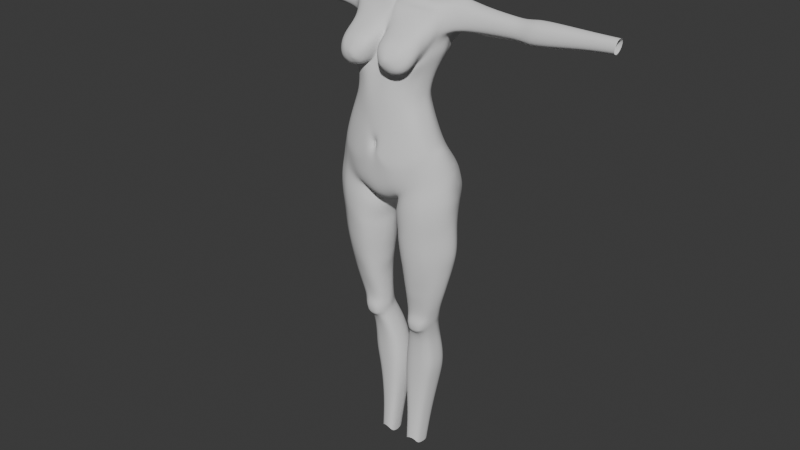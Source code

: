 # Source: StylizedCharaBlendAlong26.blend  (saved by Blender 5.0.118; exported with 4.5.12 LTS)
import bpy
from mathutils import Matrix  # noqa: F401  (used for matrix-valued properties, if any)

bpy.ops.wm.read_factory_settings(use_empty=True)
scene = bpy.context.scene
scene.name = 'Scene'

# ---- collections
col_reference_images = bpy.data.collections.new('Reference images'); scene.collection.children.link(col_reference_images)
col_mesh = bpy.data.collections.new('Mesh'); scene.collection.children.link(col_mesh)

# ---- world
world_world = bpy.data.worlds.new('World'); scene.world = world_world
world_world.use_nodes = True; world_world.node_tree.nodes.clear()
_N = world_world.node_tree.nodes; _L = world_world.node_tree.links
n0 = _N.new('ShaderNodeOutputWorld'); n0.name = 'World Output'; n0.location = (200, 100)
n1 = _N.new('ShaderNodeBackground'); n1.name = 'Background'; n1.location = (-200, 100)
n1.inputs[0].default_value = (0.05088, 0.05088, 0.05088, 1.0)
_L.new(n1.outputs[0], n0.inputs[0])
n0.is_active_output = True
world_world.color = (0.05088, 0.05088, 0.05088)
world_world.sun_shadow_jitter_overblur = 0.0

# ---- meshes
me_cylinder = bpy.data.meshes.new('Cylinder')
me_cylinder.from_pydata([(-1.148e-06, 0.6485, -1.5), (-1.514e-05, 0.7861, 1.122), (0.5349, 0.8102, 1.132), (0.7594, 0.6731, 1.205), (1.152, 0.5019, -1.3), (0.9616, 0.4226, 1.703), (1.328, -0.01385, -1.07), (1.023, 0.2888, 1.616), (1.216, -0.3474, -1.17), (0.9862, 0.07229, 1.575), (0.9232, -0.6022, -1.389), (0.8024, -0.5045, 0.9941), (0.5135, -0.7313, -1.715), (-1.201e-06, -0.7658, -1.885), (-0.0003273, -0.5448, 1.242), (-5.267e-06, 0.4616, -0.4666), (0.519, 0.4119, -0.4104), (0.7742, 0.2544, -0.37), (0.9319, 0.01172, -0.3389), (0.9844, -0.17, -0.3327), (0.9268, -0.4666, -0.4264), (0.7788, -0.6152, -0.5081), (0.538, -0.7379, -0.6034), (-5.491e-06, -0.8243, -0.8929), (-1.791e-05, 0.5732, 0.5793), (0.4175, 0.5083, 0.5947), (0.6093, 0.3858, 0.6629), (0.7792, 0.1586, 0.6955), (0.8297, -0.008527, 0.6871), (0.7746, -0.2606, 0.657), (0.598, -0.5193, 0.6105), (0.4431, -0.6106, 0.5841), (-0.0001447, -0.6942, 0.5697), (0.4663, 0.331, -0.00294), (0.6656, 0.2074, 0.03448), (0.7736, 0.01867, 0.09349), (0.8315, -0.1367, 0.09234), (0.7735, -0.4226, 0.03739), (0.6559, -0.5874, -0.05522), (0.4742, -0.6945, -0.1373), (-2.461e-05, -0.794, -0.2021), (-1.015e-05, 0.3879, -0.07903), (-1.517e-05, 0.4146, 0.203), (0.4109, 0.3508, 0.2396), (0.5816, 0.2347, 0.2923), (0.72, 0.05663, 0.3334), (0.7921, -0.09021, 0.329), (0.7193, -0.3809, 0.2788), (0.5798, -0.5725, 0.2261), (0.4362, -0.6766, 0.1836), (-5.622e-05, -0.7762, 0.1503), (0.4771, 0.7099, -1.089), (0.7482, 0.6112, -1.031), (1.027, 0.4105, -1.033), (1.253, -0.05661, -0.7517), (1.109, -0.3856, -0.8975), (0.9007, -0.6166, -1.064), (0.5728, -0.7835, -1.242), (-2.306e-06, -0.8114, -1.375), (-1.626e-06, 0.6703, -1.194), (-7.536e-07, 0.104, -2.098), (0.1703, 0.01834, -2.009), (-8.485e-07, -0.3918, -2.074), (0.3025, -0.4012, -1.919), (-9.003e-07, 0.4359, -1.774), (0.09572, 0.2778, -2.065), (0.571, 0.5976, -3.116), (0.9482, 0.7061, -3.041), (1.286, 0.3315, -3.052), (1.485, 0.06874, -3.086), (1.29, -0.2711, -3.087), (0.9665, -0.5233, -3.126), (0.4901, -0.6268, -3.18), (0.1962, 0.0528, -3.203), (0.2283, -0.285, -3.201), (0.3186, 0.3466, -3.172), (0.5856, 0.5819, -2.724), (0.3355, 0.3481, -2.777), (1.24, 0.3422, -2.581), (0.9252, 0.7956, -2.646), (0.1332, 0.02158, -2.817), (0.2179, -0.3415, -2.803), (0.4802, -0.6776, -2.778), (0.9434, -0.5788, -2.664), (1.309, -0.2977, -2.588), (1.471, 0.0438, -2.542), (0.5454, 0.4636, -3.979), (0.8929, 0.5701, -4.004), (1.148, 0.2054, -3.935), (1.244, 0.02348, -3.925), (1.126, -0.2075, -3.948), (0.892, -0.3487, -3.971), (0.5068, -0.4577, -4.0), (0.3147, 0.009671, -3.967), (0.321, -0.2408, -3.969), (0.3695, 0.2265, -3.998), (0.2712, 0.3947, -2.413), (0.8565, 0.7047, -2.335), (0.1609, -0.4331, -2.275), (0.9369, -0.6509, -1.983), (1.311, -0.3897, -1.874), (1.491, -0.05466, -1.805), (0.5398, 0.643, -2.423), (1.181, 0.5569, -2.122), (0.1632, -0.0189, -2.338), (0.5107, -0.6941, -2.135), (0.4925, 0.3774, -4.465), (0.1096, 0.3136, -2.221), (0.2436, -0.3167, -2.111), (0.9111, -0.6125, -1.628), (1.273, -0.3394, -1.46), (1.427, 0.011, -1.446), (1.231, 0.5689, -1.735), (0.07537, 0.01755, -2.133), (0.4619, -0.6759, -1.849), (0.8276, 0.3967, -4.437), (1.008, 0.1745, -4.474), (1.056, 0.03898, -4.482), (0.9742, -0.163, -4.471), (0.7987, -0.2629, -4.452), (0.5025, -0.3142, -4.448), (0.3073, 0.01381, -4.459), (0.3332, -0.1971, -4.453), (0.3459, 0.1863, -4.464), (0.006686, 0.7386, -1.636), (0.2499, 0.8499, 1.123), (0.2767, -0.7525, -1.811), (0.04848, -0.5678, 1.18), (0.2962, -0.8076, -0.6793), (0.1848, 0.4508, -0.4074), (0.2406, -0.7269, 0.4604), (0.1478, 0.5677, 0.5599), (0.1352, 0.3721, 0.02488), (0.2338, -0.7685, -0.2533), (0.1004, 0.3864, 0.26), (0.2426, -0.7539, 0.1445), (0.2075, 0.747, -1.173), (0.2666, -0.8324, -1.222), (0.1064, 0.08606, -2.037), (0.1894, -0.336, -2.101), (0.01948, 0.4628, -1.969), (0.5815, 0.589, -2.531), (1.231, 0.4068, -2.342), (0.1818, -0.0143, -2.631), (0.5244, -0.6787, -2.524), (0.3191, 0.3467, -2.596), (0.9067, 0.7424, -2.464), (0.2385, -0.3946, -2.622), (0.9423, -0.6206, -2.396), (1.315, -0.3522, -2.328), (1.463, 0.0038, -2.261), (0.4565, 0.3824, -4.774), (0.79, 0.4263, -4.765), (0.9365, 0.1858, -4.812), (0.9358, 0.07288, -4.807), (0.873, -0.1317, -4.77), (0.729, -0.2363, -4.688), (0.5081, -0.2628, -4.684), (0.2981, 0.02269, -4.805), (0.3527, -0.1691, -4.765), (0.3295, 0.1753, -4.816), (0.4469, 0.4078, -4.92), (0.7641, 0.4657, -4.949), (0.8905, 0.1917, -4.943), (0.8916, 0.08242, -4.943), (0.8583, -0.09114, -4.95), (0.6802, -0.2639, -4.826), (0.7854, -0.218, -4.882), (0.3047, 0.03009, -4.932), (0.3311, -0.1238, -4.946), (0.3431, 0.1796, -4.934), (0.4406, 0.4647, -5.054), (0.7427, 0.4308, -5.067), (0.8709, 0.2282, -5.046), (0.8683, 0.1203, -5.053), (0.8069, -0.06842, -5.119), (0.6556, -0.1288, -5.227), (0.4447, -0.1588, -5.222), (0.3165, 0.09047, -5.043), (0.339, -0.09352, -5.115), (0.3549, 0.2389, -5.04), (0.381, 0.5866, -5.347), (0.6851, 0.5527, -5.357), (0.815, 0.3686, -5.37), (0.8145, 0.2418, -5.372), (0.7833, 0.03223, -5.382), (0.6449, -0.05375, -5.412), (0.3622, -0.1035, -5.403), (0.2315, 0.2193, -5.364), (0.2422, 0.007642, -5.376), (0.2674, 0.3822, -5.365), (0.2554, 0.7306, -6.817), (0.5417, 0.7127, -6.809), (0.7058, 0.5553, -6.75), (0.7397, 0.3801, -6.746), (0.6857, 0.1379, -6.733), (0.5228, 0.02545, -6.782), (0.2298, -0.01279, -6.791), (0.06706, 0.3455, -6.783), (0.07772, 0.09979, -6.763), (0.1001, 0.5598, -6.779), (0.8164, 0.5258, -5.89), (0.6357, 0.7026, -5.907), (0.1038, 0.3047, -5.898), (0.1234, 0.07835, -5.894), (0.2824, -0.03843, -5.908), (0.6163, 0.002757, -5.91), (0.8377, 0.3308, -5.89), (0.3098, 0.7224, -5.905), (0.1467, 0.531, -5.894), (0.7954, 0.1069, -5.892), (0.2801, 0.5887, -7.589), (0.4816, 0.5723, -7.589), (0.5848, 0.4333, -7.598), (0.5973, 0.3006, -7.595), (0.5657, 0.1063, -7.585), (0.464, 0.01068, -7.571), (0.2588, -0.02348, -7.572), (0.1572, 0.2705, -7.611), (0.1656, 0.06938, -7.593), (0.1819, 0.4399, -7.604), (0.3014, 0.4468, -8.215), (0.4565, 0.4352, -8.216), (0.5537, 0.3036, -8.34), (0.5606, 0.1813, -8.336), (0.5376, 0.01767, -8.33), (0.4399, -0.04684, -8.204), (0.2829, -0.0729, -8.202), (0.1864, 0.1561, -8.347), (0.1947, -0.01697, -8.332), (0.2089, 0.309, -8.342), (0.8193, 0.5599, -6.263), (0.06831, 0.3324, -6.289), (0.2519, -0.02583, -6.279), (0.8416, 0.3636, -6.26), (0.2791, 0.7567, -6.293), (0.7996, 0.1223, -6.255), (0.616, 0.7383, -6.287), (0.07984, 0.0893, -6.276), (0.597, 0.01289, -6.273), (0.1041, 0.5644, -6.283), (0.5259, -0.2797, -4.823), (0.4152, -0.2438, -4.88), (0.7945, -0.1899, -4.989), (0.3885, -0.2112, -4.989), (0.7527, -0.1828, -5.099), (0.6419, -0.2039, -5.163), (0.4956, -0.2193, -5.161), (0.4073, -0.1989, -5.1), (0.6469, -0.2823, -4.928), (0.7176, -0.2588, -4.95), (0.5392, -0.2925, -4.925), (0.4708, -0.2762, -4.944), (0.717, -0.248, -5.018), (0.4586, -0.2624, -5.016), (0.7029, -0.2374, -5.09), (0.629, -0.2521, -5.11), (0.5241, -0.2613, -5.108), (0.4597, -0.2485, -5.089), (0.6335, -0.2739, -5.023), (0.5342, -0.2821, -5.021), (0.5662, 0.4833, -3.73), (0.9243, 0.6337, -3.709), (0.3617, 0.267, -3.739), (0.2549, 0.02669, -3.707), (0.9327, -0.4002, -3.728), (1.202, -0.2146, -3.676), (1.209, 0.2494, -3.663), (0.288, -0.2509, -3.722), (0.5216, -0.5194, -3.779), (1.314, 0.04327, -3.662), (0.5727, 0.524, -3.467), (0.2491, 0.04526, -3.457), (1.248, -0.2274, -3.435), (0.2603, -0.2597, -3.481), (0.9571, -0.4549, -3.474), (0.3455, 0.3123, -3.492), (0.9435, 0.6522, -3.447), (1.248, 0.299, -3.418), (0.5188, -0.5713, -3.516), (1.369, 0.06387, -3.427), (0.8681, 0.5119, -4.166), (0.5271, 0.4245, -4.183), (0.3646, 0.2087, -4.174), (0.3208, 0.008488, -4.158), (0.8571, -0.3128, -4.191), (1.055, -0.1982, -4.167), (1.097, 0.1884, -4.153), (0.3296, -0.2263, -4.161), (0.509, -0.4043, -4.199), (1.173, 0.02261, -4.183), (0.6518, 0.6429, -5.637), (0.1743, 0.05224, -5.646), (0.6298, -0.0163, -5.653), (0.1973, 0.4706, -5.642), (0.8121, 0.4616, -5.644), (0.1568, 0.2722, -5.643), (0.3125, -0.06607, -5.645), (0.8242, 0.296, -5.645), (0.3393, 0.6692, -5.63), (0.7857, 0.07734, -5.649), (-3.974e-06, -0.8425, -1.064), (-1.402e-05, -0.7993, -0.4628), (0.1169, -0.8306, -0.7007), (0.1077, -0.8632, -0.9144), (0.09705, -0.8082, -0.547), (-1.052e-05, -0.7811, -0.5902), (0.0524, -0.7834, -0.7119), (0.04833, -0.8055, -0.7929), (0.04738, -0.7733, -0.6437), (-6.426e-06, -0.803, -0.823), (-9.271e-06, -0.7701, -0.6389), (0.03323, -0.7699, -0.7184), (0.03149, -0.7876, -0.7759), (0.03189, -0.7648, -0.6611), (-7.204e-06, -0.7857, -0.7725), (-8.321e-06, -0.7708, -0.6861), (0.033, -0.7657, -0.7169), (0.0383, -0.7785, -0.7776), (0.03432, -0.7607, -0.6599), (1.341, 0.2475, -1.973), (1.285, 0.3032, -1.554), (1.24, 0.2584, -1.2), (0.7802, 0.8684, -1.541), (0.4331, 0.8922, -1.466), (0.6218, 0.8594, -1.422), (0.7705, 0.8127, -1.401), (0.2206, 0.8394, -2.188), (0.6567, 0.9264, -2.122), (0.4321, 0.9093, -2.183), (0.8229, 0.8961, -2.047), (0.09566, 0.7428, -2.095), (0.8183, 0.9066, -1.903), (0.03072, 0.819, -1.714), (0.2521, 0.9088, -1.525), (0.02966, 0.7055, -1.983), (0.4136, 0.9593, -1.642), (0.6021, 0.9382, -1.592), (0.2385, 0.9179, -2.026), (0.6256, 0.9649, -1.959), (0.4209, 0.9628, -2.009), (0.09621, 0.845, -2.01), (0.1072, 0.9185, -1.71), (0.2405, 0.958, -1.683), (0.08174, 0.5575, -2.164), (0.1217, 0.8846, -1.595), (0.1105, 0.8287, -1.442), (0.4572, 0.8043, -1.288), (0.6808, 0.7562, -1.248), (0.8875, 0.7033, -1.266), (0.2405, 0.838, -1.359), (0.9525, 0.7316, -1.444), (1.012, 0.7807, -1.853), (0.9644, 0.7899, -2.086), (0.2222, 0.6697, -2.308), (0.4712, 0.7985, -2.33), (0.7449, 0.8398, -2.25), (0.1066, 0.913, -1.869), (-2.574e-06, 0.5948, -0.9382), (0.4884, 0.6083, -0.9052), (0.7704, 0.4572, -0.8224), (1.001, 0.2417, -0.8226), (1.127, -0.08722, -0.6814), (1.095, -0.4011, -0.8409), (0.8783, -0.6235, -0.9169), (0.5764, -0.7851, -1.024), (0.1688, 0.6848, -1.079), (0.286, -0.8499, -1.082), (0.04694, -0.7983, -0.7805), (0.1123, -0.8573, -0.8545), (0.02492, -0.7794, -0.7724), (0.0184, -0.7746, -0.773), (0.6057, 0.9782, -1.78), (0.4134, 0.9893, -1.829), (0.246, 0.9707, -1.859), (0.7924, 0.9152, -1.726), (0.9806, 0.7723, -1.646), (0.01822, 0.762, -1.856), (-0.007392, 0.6318, -1.823), (1.2, 0.5108, -1.503), (1.39, 0.06502, -1.262), (1.107, 0.8096, 1.859), (1.347, 0.6537, 2.05), (1.508, 0.437, 2.122), (1.358, 0.2182, 2.082), (1.142, 0.1449, 2.039), (1.093, 0.04651, 1.689), (-0.0001936, -0.3666, 1.647), (-3.046e-05, -0.05277, 2.068), (-0.0001094, 0.1365, 2.259), (-3.444e-05, 0.8145, 2.388), (-9.479e-06, 0.8653, 2.128), (-9.692e-06, 0.9253, 1.828), (0.5123, 0.9806, 1.917), (0.5921, 0.7985, 2.093), (0.6164, 0.4698, 2.181), (0.6067, 0.09552, 2.132), (0.4677, -0.154, 2.02), (0.4646, 0.996, 1.573), (0.2536, 0.8288, 2.119), (0.1534, 0.9947, 1.924), (0.2692, 0.564, 2.301), (0.2013, 0.1037, 2.253), (0.07519, -0.157, 1.998), (0.03712, -0.4827, 1.51), (0.7742, 0.9397, 1.925), (0.8376, 0.7561, 2.08), (0.8124, 0.4549, 2.167), (0.8571, 0.1095, 2.111), (0.8033, -0.1035, 1.972), (0.8704, -0.3578, 1.514), (0.749, 0.9648, 1.769), (-1.042e-05, 0.9356, 1.652), (1.063, 0.8116, 1.664), (1.124, 0.05609, 1.828), (-0.0001173, -0.2573, 1.77), (0.4908, -0.3113, 1.79), (0.1623, -0.3531, 1.731), (0.8026, -0.2613, 1.747), (1.135, 0.09389, 1.949), (-7.762e-05, -0.1557, 1.946), (0.4884, -0.1346, 1.964), (0.007202, -0.2136, 1.917), (0.8652, -0.111, 1.91), (1.493, 0.33, 2.114), (0.6273, 0.2721, 2.169), (0.3444, 0.34, 2.266), (0.818, 0.2734, 2.157), (1.486, 0.5412, 2.094), (-2.302e-06, 0.8501, 2.259), (0.6087, 0.6502, 2.145), (0.2578, 0.7131, 2.205), (0.8047, 0.6241, 2.137), (1.122, 0.7609, 1.993), (-8.905e-06, 0.8996, 1.99), (0.5577, 0.9002, 2.008), (0.1878, 0.9214, 2.031), (0.8261, 0.86, 2.005), (0.9059, 0.5777, 1.273), (1.049, -0.4931, -1.295), (0.8816, -0.1912, 1.298), (0.8422, -0.5515, -0.4731), (0.8418, 0.1505, -0.3567), (0.687, -0.4085, 0.6391), (0.6994, 0.2841, 0.6923), (0.7119, 0.1266, 0.05976), (0.7062, -0.5168, -0.01572), (0.6409, 0.1584, 0.3099), (0.6394, -0.4906, 0.2482), (0.8677, 0.5253, -1.032), (0.9899, -0.5176, -0.9928), (1.093, 0.5457, -3.046), (1.105, -0.4153, -3.109), (1.1, -0.4584, -2.631), (1.06, 0.6014, -2.618), (1.002, 0.4139, -3.975), (0.9922, -0.2882, -3.961), (0.9954, 0.6414, -2.244), (1.097, -0.5391, -1.936), (1.066, -0.4955, -1.556), (0.9048, 0.3015, -4.452), (0.8739, -0.2201, -4.46), (1.046, 0.5987, -2.412), (1.102, -0.5056, -2.367), (0.8527, 0.3233, -4.785), (0.7907, -0.1915, -4.723), (0.8182, 0.3483, -4.946), (0.6894, -0.1949, -5.135), (0.7976, 0.344, -5.058), (0.7204, -0.1029, -5.181), (0.7252, -0.2442, -4.85), (0.7407, 0.4738, -5.363), (0.7042, -0.01692, -5.399), (0.612, 0.6453, -6.784), (0.5926, 0.0736, -6.761), (0.693, 0.04738, -5.902), (0.7131, 0.6269, -5.9), (0.5258, 0.5128, -7.592), (0.5075, 0.05162, -7.577), (0.4981, 0.3788, -8.269), (0.4818, -0.01921, -8.258), (0.6838, 0.05974, -6.265), (0.703, 0.6619, -6.277), (0.6606, -0.2458, -5.101), (0.6772, -0.2722, -4.937), (0.6693, -0.2628, -5.021), (1.046, 0.4691, -3.689), (1.048, -0.3207, -3.706), (1.082, -0.3575, -3.457), (1.074, 0.501, -3.434), (0.9663, 0.3734, -4.16), (0.942, -0.2637, -4.18), (0.7204, 0.5652, -5.64), (0.6966, 0.02381, -5.651), (0.6855, 0.8394, -1.413), (0.7279, 0.9134, -2.09), (0.6784, 0.9083, -1.57), (0.7081, 0.94, -1.935), (0.7693, 0.7335, -1.255), (0.8389, 0.8184, -2.18), (0.869, 0.3649, -0.8225), (0.971, -0.5282, -0.8844), (0.6857, 0.9512, -1.757), (0.9721, 0.866, 1.927), (1.062, 0.7331, 2.059), (1.281, 0.2774, 2.131), (1.07, 0.1302, 2.093), (1.018, 0.05305, 2.029), (0.987, -0.09018, 1.648), (0.9515, 0.8881, 1.769), (1.015, -0.05947, 1.796), (1.018, -0.001849, 1.944), (1.396, 0.3984, 2.148), (1.272, 0.5493, 2.118), (1.018, 0.8, 2.008), (0.0001325, 0.1367, 2.313), (4.481e-05, 0.7872, 2.48), (0.2188, 0.5555, 2.468), (0.2695, 0.1363, 2.35), (0.2825, 0.3504, 2.428), (0.2927, 0.3416, 2.641), (0.1995, 0.1867, 2.633), (0.228, 0.5446, 2.632), (-8.045e-05, 0.8016, 2.604), (-0.0002472, 0.1369, 2.558), (0.7749, 0.7643, 1.19), (1.01, 0.6963, 1.547), (-1.283e-05, 0.887, 1.313), (0.4892, 0.8771, 1.138), (0.1839, 0.9725, 1.352), (0.9288, 0.6716, 1.3), (-1.756e-05, 0.6922, 0.8826), (0.5394, 0.7906, 0.8244), (0.7101, 0.5532, 0.9653), (0.8929, 0.2965, 1.018), (0.9208, 0.1274, 1.02), (0.9024, -0.1188, 1.043), (0.7181, -0.5468, 0.8981), (0.4832, -0.6331, 0.8625), (-0.0002682, -0.5982, 0.917), (0.2424, -0.6681, 0.8221), (0.2002, 0.7356, 0.8762), (0.8261, -0.3279, 0.9196), (0.8274, 0.4426, 1.014), (-1.654e-05, 0.7391, 1.002), (0.5393, 0.8129, 0.9904), (0.7546, 0.6267, 1.08), (0.934, 0.3669, 1.176), (1.021, 0.1932, 1.185), (0.9308, -0.03105, 1.23), (0.698, -0.5335, 0.885), (0.4211, -0.6272, 0.8259), (-0.0003323, -0.5963, 1.065), (0.1548, -0.6335, 0.9164), (0.2205, 0.8092, 0.9992), (0.8521, -0.2712, 1.133), (0.8852, 0.5091, 1.137), (0.9374, 0.8643, 1.631), (0.4861, 1.009, 1.754), (0.7325, 0.9441, 1.597), (0.1409, 1.019, 1.751), (0.1346, 1.003, 1.576), (-1.139e-05, 0.9206, 1.496), (0.9424, 0.8453, 1.402), (0.2158, 0.8857, 1.19), (0.477, 0.989, 1.328), (0.7481, 0.9276, 1.362), (0.2358, 0.9531, 1.231), (0.4453, 0.9273, 1.223), (0.7143, 0.8479, 1.267), (0.8818, 0.7657, 1.339), (2.296, 0.4472, 1.568), (2.339, 0.3363, 1.602), (2.354, 0.238, 1.657), (2.213, 0.6093, 1.836), (2.324, 0.5571, 1.97), (2.4, 0.4273, 2.026), (2.397, 0.2959, 1.993), (2.4, 0.2502, 1.955), (2.372, 0.1985, 1.747), (2.215, 0.5998, 1.733), (2.389, 0.1979, 1.832), (2.398, 0.2178, 1.902), (2.4, 0.3578, 2.019), (2.378, 0.4948, 2.009), (2.238, 0.5917, 1.917), (2.254, 0.5518, 1.636), (1.811, 0.5091, 2.051), (1.798, 0.5729, 2.007), (1.784, 0.1643, 1.755), (1.804, 0.1685, 1.851), (1.786, 0.6166, 1.944), (1.771, 0.6359, 1.856), (1.745, 0.6332, 1.733), (1.721, 0.5797, 1.608), (1.72, 0.454, 1.437), (1.756, 0.3254, 1.586), (1.76, 0.2007, 1.641), (1.814, 0.1927, 1.931), (1.817, 0.4318, 2.072), (1.816, 0.2288, 1.991), (1.809, 0.279, 2.032), (1.815, 0.351, 2.064), (2.881, 0.4564, 1.531), (2.922, 0.323, 1.571), (2.928, 0.1947, 1.629), (2.939, 0.6467, 1.85), (2.967, 0.5807, 2.008), (2.987, 0.4336, 2.076), (2.978, 0.2746, 2.035), (2.986, 0.2221, 1.992), (2.952, 0.1554, 1.747), (2.911, 0.6433, 1.722), (2.973, 0.1595, 1.847), (2.983, 0.1845, 1.93), (2.985, 0.3495, 2.068), (2.98, 0.5141, 2.055), (2.955, 0.6263, 1.942), (2.886, 0.5819, 1.597), (4.493, 0.4308, 1.75), (4.514, 0.3545, 1.77), (4.519, 0.2836, 1.806), (4.524, 0.5388, 1.929), (4.541, 0.5012, 2.02), (4.552, 0.4177, 2.058), (4.547, 0.3276, 2.035), (4.551, 0.2975, 2.01), (4.532, 0.2598, 1.871), (4.509, 0.5361, 1.857), (4.544, 0.2619, 1.928), (4.55, 0.276, 1.975), (4.55, 0.3699, 2.054), (4.548, 0.4633, 2.046), (4.533, 0.527, 1.982), (4.495, 0.5009, 1.787), (3.972, 0.2427, 1.848), (3.986, 0.2455, 1.911), (3.974, 0.5431, 1.972), (3.964, 0.5558, 1.914), (3.946, 0.5545, 1.832), (3.93, 0.5157, 1.751), (3.925, 0.4345, 1.707), (3.954, 0.3502, 1.736), (3.956, 0.2662, 1.771), (3.982, 0.514, 2.014), (3.992, 0.2616, 1.964), (3.994, 0.4202, 2.057), (3.99, 0.4716, 2.043), (3.994, 0.2855, 2.003), (3.988, 0.3186, 2.03), (3.993, 0.3665, 2.052), (2.587, 0.2263, 1.901), (2.589, 0.2564, 1.951), (2.583, 0.2982, 1.985), (2.588, 0.3585, 2.012), (2.59, 0.4261, 2.018), (2.585, 0.4906, 2.0), (2.584, 0.538, 1.976), (2.562, 0.2027, 1.755), (2.579, 0.2061, 1.834), (2.232, 0.6331, 1.757), (2.348, 0.6, 1.944), (2.239, 0.6344, 1.831), (2.508, 0.5299, 1.613), (2.5, 0.4465, 1.577), (2.538, 0.3387, 1.612), (2.541, 0.2327, 1.658), (2.794, 0.2045, 1.916), (2.789, 0.2859, 2.011), (2.791, 0.5031, 2.027), (2.765, 0.178, 1.751), (2.817, 0.6072, 1.907), (2.785, 0.6127, 1.722), (2.699, 0.4512, 1.552), (2.796, 0.2385, 1.972), (2.795, 0.3538, 2.041), (2.797, 0.4301, 2.048), (2.782, 0.559, 1.981), (2.784, 0.1818, 1.841), (2.817, 0.623, 1.822), (2.705, 0.5546, 1.622), (2.738, 0.3304, 1.59), (2.743, 0.2129, 1.643), (2.263, 0.6247, 1.893), (2.268, 0.6075, 1.675), (2.533, 0.5922, 1.935), (2.457, 0.5881, 1.657), (2.707, 0.6223, 1.865), (2.682, 0.6314, 1.728), (2.67, 0.6012, 1.916), (2.708, 0.6329, 1.799), (2.613, 0.6067, 1.666), (2.312, 0.6452, 1.779), (2.392, 0.6381, 1.893), (2.317, 0.6508, 1.827), (2.33, 0.6413, 1.872), (2.354, 0.6539, 1.745), (2.499, 0.6367, 1.887), (2.461, 0.652, 1.725), (2.637, 0.6401, 1.834), (2.615, 0.6584, 1.747), (2.589, 0.6414, 1.864), (2.631, 0.6493, 1.789), (2.565, 0.6534, 1.722), (2.478, 0.6759, 1.812), (2.38, 0.6698, 1.822), (2.568, 0.6716, 1.798), (0.9009, 0.6296, 2.14), (0.878, 0.4225, 2.172), (0.9441, 0.2265, 2.152), (1.38, 0.3368, 2.144), (0.8936, 0.3194, 2.171), (1.378, 0.4708, 2.142), (0.8772, 0.5271, 2.168), (1.068, 0.6163, 2.132), (1.092, 0.2354, 2.142), (1.226, 0.3275, 2.164), (1.301, 0.395, 2.166), (1.221, 0.4762, 2.165), (0.9866, 0.5127, 2.177), (0.9514, 0.4123, 2.183), (1.004, 0.3118, 2.174), (1.298, 0.3541, 2.163), (0.9581, 0.3504, 2.18), (1.297, 0.4422, 2.166), (0.9464, 0.4797, 2.182), (1.094, 0.5033, 2.171), (1.106, 0.307, 2.173), (1.102, 0.3921, 2.182), (1.217, 0.3939, 2.172), (1.004, 0.4027, 2.182), (0.4577, -0.9874, 1.026), (0.4519, -0.8229, 1.463), (0.5329, -0.9893, 1.164), (0.6075, -0.8203, 1.433), (0.671, -0.5581, 1.549), (0.5769, -0.9794, 1.111), (0.7257, -0.8904, 1.292), (0.8206, -0.6635, 1.425), (0.9145, -0.5624, 1.251), (0.5964, -0.9648, 1.042), (0.739, -0.9068, 1.057), (0.8857, -0.7686, 1.165), (0.5732, -0.9528, 0.978), (0.706, -0.9013, 0.9426), (0.8185, -0.7681, 0.9462), (0.8588, -0.6, 1.044), (0.5346, -0.9447, 0.9353), (0.637, -0.8698, 0.8642), (0.7305, -0.7356, 0.8527), (0.4759, -0.936, 0.9174), (0.5076, -0.8686, 0.8187), (0.574, -0.7225, 0.8008), (0.4081, -0.9385, 0.9191), (0.369, -0.8483, 0.856), (0.364, -0.7316, 0.8137), (0.347, -0.943, 0.95), (0.2449, -0.8658, 0.9013), (0.1894, -0.7293, 0.913), (0.2905, -0.9774, 1.002), (0.1509, -0.8481, 1.035), (0.08316, -0.7082, 1.094), (0.3062, -0.99, 1.089), (0.1204, -0.8942, 1.289), (0.04911, -0.7058, 1.417), (0.3884, -1.013, 1.164), (0.2935, -0.8574, 1.437), (0.2559, -0.6007, 1.557), (0.4748, -0.9988, 1.18), (0.4672, -0.5618, 1.57), (0.06196, -0.07077, 2.158), (0.5179, -0.04775, 2.128), (0.7811, 0.0197, 2.103), (0.1132, -0.1102, 2.087), (0.4516, -0.08133, 2.107), (0.9726, -0.05694, 1.998), (0.1721, 0.01477, 2.228), (0.1571, -0.08187, 2.144), (0.2227, 0.1824, 2.38), (0.2932, 0.3513, 2.674), (0.2, 0.1964, 2.666), (0.2285, 0.5543, 2.665), (0.0003921, 0.8113, 2.637), (-0.0004584, 0.1543, 2.569)], [], [(554, 125, 2, 545), (545, 2, 3, 546), (556, 438, 5, 547), (547, 5, 7, 548), (548, 7, 9, 549), (555, 440, 11, 550), (553, 127, 14, 552), (367, 128, 303, 369), (364, 21, 22, 365), (501, 441, 21, 364), (362, 19, 20, 363), (361, 18, 19, 362), (500, 442, 18, 361), (359, 16, 17, 360), (366, 129, 16, 359), (135, 130, 32, 50), (48, 30, 31, 49), (448, 443, 30, 48), (46, 28, 29, 47), (45, 27, 28, 46), (447, 444, 27, 45), (43, 25, 26, 44), (134, 131, 25, 43), (129, 132, 33, 16), (16, 33, 34, 17), (442, 445, 35, 18), (18, 35, 36, 19), (19, 36, 37, 20), (441, 446, 38, 21), (21, 38, 39, 22), (133, 40, 302, 305), (132, 134, 43, 33), (33, 43, 44, 34), (445, 447, 45, 35), (35, 45, 46, 36), (36, 46, 47, 37), (446, 448, 48, 38), (38, 48, 49, 39), (133, 135, 50, 40), (4, 53, 54, 6, 322), (6, 54, 55, 8), (439, 450, 56, 10), (10, 56, 57, 12), (126, 137, 58, 13), (139, 63, 12, 126), (140, 65, 61, 138), (138, 61, 63, 139), (77, 76, 66, 75), (454, 78, 68, 451), (81, 80, 73, 74), (76, 79, 67, 66), (80, 77, 75, 73), (83, 82, 72, 71), (82, 81, 74, 72), (453, 83, 71, 452), (85, 84, 70, 69), (78, 85, 69, 68), (142, 150, 85, 78), (150, 149, 84, 85), (463, 148, 83, 453), (144, 147, 81, 82), (148, 144, 82, 83), (143, 145, 77, 80), (147, 143, 80, 81), (462, 142, 78, 454), (145, 141, 76, 77), (261, 262, 87, 86), (264, 263, 95, 93), (487, 265, 91, 456), (486, 267, 88, 455), (268, 264, 93, 94), (265, 269, 92, 91), (267, 270, 89, 88), (263, 261, 86, 95), (269, 268, 94, 92), (270, 266, 90, 89), (108, 113, 104, 98), (141, 102, 97, 146), (113, 107, 96, 104), (109, 114, 105, 99), (114, 108, 98, 105), (459, 109, 99, 458), (111, 110, 100, 101), (112, 321, 111, 101, 320, 103), (379, 380, 111, 321, 112), (6, 8, 110, 111, 380), (439, 10, 109, 459), (12, 63, 108, 114), (10, 12, 114, 109), (61, 65, 107, 113), (63, 61, 113, 108), (282, 281, 115, 106), (284, 283, 123, 121), (491, 285, 119, 461), (490, 287, 116, 460), (288, 284, 121, 122), (285, 289, 120, 119), (287, 290, 117, 116), (283, 282, 106, 123), (289, 288, 122, 120), (290, 286, 118, 117), (0, 124, 378, 140, 64), (60, 138, 139, 62), (64, 140, 138, 60), (62, 139, 126, 13), (12, 57, 137, 126), (0, 59, 136, 346, 124), (39, 49, 135, 133), (41, 42, 134, 132), (22, 39, 133, 128), (15, 41, 132, 129), (42, 24, 131, 134), (49, 31, 130, 135), (358, 15, 129, 366), (365, 22, 128, 367), (544, 1, 125, 554), (76, 141, 146, 79), (96, 102, 141, 145), (457, 103, 142, 462), (98, 104, 143, 147), (104, 96, 145, 143), (99, 105, 144, 148), (105, 98, 147, 144), (458, 99, 148, 463), (101, 100, 149, 150), (103, 320, 101, 150, 142), (122, 121, 158, 159), (119, 120, 157, 156), (116, 117, 154, 153), (123, 106, 151, 160), (120, 122, 159, 157), (106, 115, 152, 151), (117, 118, 155, 154), (121, 123, 160, 158), (461, 119, 156, 465), (460, 116, 153, 464), (154, 155, 165, 164), (151, 152, 162, 161), (158, 160, 170, 168), (165, 155, 167, 243), (464, 153, 163, 466), (159, 158, 168, 169), (169, 179, 248, 244), (153, 154, 164, 163), (160, 151, 161, 170), (156, 157, 241, 166), (161, 162, 172, 171), (168, 170, 180, 178), (469, 175, 245, 467), (466, 163, 173, 468), (169, 168, 178, 179), (157, 159, 242, 241), (163, 164, 174, 173), (170, 161, 171, 180), (179, 177, 247, 248), (164, 165, 175, 174), (469, 176, 186, 472), (468, 173, 183, 471), (179, 178, 188, 189), (176, 177, 187, 186), (173, 174, 184, 183), (180, 171, 181, 190), (177, 179, 189, 187), (174, 175, 185, 184), (171, 172, 182, 181), (178, 180, 190, 188), (482, 231, 193, 473), (238, 232, 198, 199), (239, 233, 197, 196), (231, 234, 194, 193), (240, 235, 191, 200), (233, 238, 199, 197), (234, 236, 195, 194), (235, 237, 192, 191), (232, 240, 200, 198), (481, 239, 196, 474), (493, 293, 206, 475), (296, 294, 209, 203), (299, 291, 202, 208), (298, 300, 210, 207), (297, 292, 204, 205), (294, 299, 208, 209), (295, 298, 207, 201), (293, 297, 205, 206), (292, 296, 203, 204), (492, 295, 201, 476), (199, 198, 218, 219), (196, 197, 217, 216), (193, 194, 214, 213), (200, 191, 211, 220), (197, 199, 219, 217), (194, 195, 215, 214), (191, 192, 212, 211), (198, 200, 220, 218), (474, 196, 216, 478), (473, 193, 213, 477), (213, 214, 224, 223), (220, 211, 221, 230), (217, 219, 229, 227), (214, 215, 225, 224), (211, 212, 222, 221), (218, 220, 230, 228), (478, 216, 226, 480), (477, 213, 223, 479), (219, 218, 228, 229), (216, 217, 227, 226), (475, 206, 239, 481), (203, 209, 240, 232), (208, 202, 237, 235), (207, 210, 236, 234), (205, 204, 238, 233), (209, 208, 235, 240), (201, 207, 234, 231), (206, 205, 233, 239), (204, 203, 232, 238), (476, 201, 231, 482), (465, 156, 166, 470), (159, 169, 244, 242), (175, 165, 243, 245), (177, 176, 246, 247), (166, 241, 251, 249), (244, 248, 258, 254), (242, 244, 254, 252), (241, 242, 252, 251), (243, 167, 250, 253), (248, 247, 257, 258), (470, 166, 249, 484), (247, 246, 256, 257), (245, 243, 253, 255), (467, 245, 255, 483), (260, 259, 249, 251), (485, 253, 250, 484), (260, 254, 258, 257), (251, 252, 254, 260), (483, 255, 253, 485), (257, 256, 259, 260), (280, 273, 266, 270), (279, 274, 268, 269), (276, 271, 261, 263), (278, 280, 270, 267), (275, 279, 269, 265), (274, 272, 264, 268), (489, 278, 267, 486), (488, 275, 265, 487), (272, 276, 263, 264), (271, 277, 262, 261), (66, 67, 277, 271), (73, 75, 276, 272), (452, 71, 275, 488), (451, 68, 278, 489), (74, 73, 272, 274), (71, 72, 279, 275), (68, 69, 280, 278), (75, 66, 271, 276), (72, 74, 274, 279), (69, 70, 273, 280), (89, 90, 286, 290), (92, 94, 288, 289), (95, 86, 282, 283), (88, 89, 290, 287), (91, 92, 289, 285), (94, 93, 284, 288), (455, 88, 287, 490), (456, 91, 285, 491), (93, 95, 283, 284), (86, 87, 281, 282), (471, 183, 295, 492), (189, 188, 296, 292), (186, 187, 297, 293), (183, 184, 298, 295), (190, 181, 299, 294), (187, 189, 292, 297), (184, 185, 300, 298), (181, 182, 291, 299), (188, 190, 294, 296), (472, 186, 293, 493), (301, 304, 308, 23), (305, 302, 306, 309), (128, 133, 305, 303), (58, 137, 304, 301), (369, 303, 307, 368), (303, 305, 309, 307), (23, 308, 313, 310), (368, 307, 312, 370), (307, 309, 314, 312), (309, 306, 311, 314), (312, 314, 319, 317), (310, 313, 318, 315), (370, 312, 317, 371), (314, 311, 316, 319), (316, 315, 318, 371, 317, 319), (355, 354, 327, 329), (346, 136, 350), (499, 356, 328, 495), (376, 352, 332, 375), (140, 335, 331, 344), (356, 355, 329, 328), (378, 124, 333, 377), (350, 347, 324, 334), (354, 344, 331, 327), (347, 348, 325, 324), (352, 353, 330, 332), (498, 349, 326, 494), (349, 351, 323, 326), (334, 324, 336, 343), (324, 325, 337, 336), (357, 342, 343, 374), (494, 326, 323, 496), (345, 334, 343, 342), (329, 327, 338, 340), (495, 328, 339, 497), (331, 335, 341), (328, 329, 340, 339), (327, 331, 341, 338), (372, 339, 340, 373), (374, 373, 340, 338), (502, 375, 332, 497), (377, 333, 342, 357), (333, 345, 342), (124, 346, 345, 333), (449, 53, 349, 498), (51, 52, 348, 347), (136, 51, 347, 350), (345, 346, 350, 334), (379, 112, 352, 376), (53, 4, 351, 349), (112, 103, 353, 352), (97, 102, 355, 356), (102, 96, 354, 355), (96, 107, 344, 354), (457, 97, 356, 499), (107, 65, 140, 344), (313, 370, 371, 318), (308, 368, 370, 313), (304, 369, 368, 308), (57, 365, 367, 137), (59, 358, 366, 136), (136, 366, 359, 51), (51, 359, 360, 52), (449, 500, 361, 53), (53, 361, 362, 54), (54, 362, 363, 55), (450, 501, 364, 56), (56, 364, 365, 57), (137, 367, 369, 304), (341, 357, 374, 338), (343, 336, 373, 374), (337, 372, 373, 336), (496, 323, 375, 502), (351, 376, 375, 323), (335, 377, 357, 341), (140, 378, 377, 335), (4, 379, 376, 351), (4, 322, 6, 380, 379), (393, 558, 560, 400), (431, 429, 390, 401), (436, 434, 391, 399), (402, 389, 388, 770), (417, 415, 387, 404), (408, 396, 771, 772), (437, 435, 394, 406), (427, 425, 396, 408), (432, 430, 395, 407), (411, 558, 393, 405), (396, 776, 777, 771), (435, 436, 399, 394), (425, 426, 776, 396), (430, 431, 401, 395), (560, 412, 392, 400), (509, 411, 405, 503), (506, 384, 505, 715), (432, 407, 708, 713), (514, 437, 406, 504), (506, 408, 772, 507), (510, 418, 410, 508), (563, 566, 559, 557), (127, 404, 387, 14), (566, 565, 398, 559), (398, 565, 529, 561), (440, 508, 410, 739, 746, 11), (511, 423, 418, 510), (421, 422, 417, 416), (423, 421, 416, 418), (422, 420, 415, 417), (403, 388, 420, 422), (409, 397, 421, 423), (397, 403, 422, 421), (507, 409, 423, 511), (383, 428, 712, 512), (395, 401, 426, 425), (407, 395, 425, 427), (382, 504, 714, 513), (394, 399, 431, 430), (406, 394, 430, 432), (399, 391, 429, 431), (503, 405, 437, 514), (393, 400, 436, 435), (405, 393, 435, 437), (400, 392, 434, 436), (381, 503, 514, 433), (406, 432, 713, 707), (427, 408, 709, 711), (385, 507, 511, 419), (419, 511, 510, 414), (9, 386, 508, 440), (526, 563, 557, 413), (414, 510, 508, 386), (384, 506, 507, 385), (433, 514, 504, 382), (408, 506, 715, 709), (504, 406, 707, 714), (413, 509, 503, 381), (337, 496, 502, 372), (55, 363, 501, 450), (52, 360, 500, 449), (103, 457, 499, 353), (52, 449, 498, 348), (372, 502, 497, 339), (330, 495, 497, 332), (325, 494, 496, 337), (348, 498, 494, 325), (353, 499, 495, 330), (185, 472, 493, 300), (182, 471, 492, 291), (90, 456, 491, 286), (87, 455, 490, 281), (67, 451, 489, 277), (70, 452, 488, 273), (273, 488, 487, 266), (277, 489, 486, 262), (256, 483, 485, 259), (259, 485, 484, 249), (246, 467, 483, 256), (167, 470, 484, 250), (155, 465, 470, 167), (202, 476, 482, 237), (210, 475, 481, 236), (212, 477, 479, 222), (215, 478, 480, 225), (192, 473, 477, 212), (195, 474, 478, 215), (291, 492, 476, 202), (300, 493, 475, 210), (236, 481, 474, 195), (237, 482, 473, 192), (172, 468, 471, 182), (175, 469, 472, 185), (162, 466, 468, 172), (176, 469, 467, 246), (152, 464, 466, 162), (115, 460, 464, 152), (118, 461, 465, 155), (100, 458, 463, 149), (97, 457, 462, 146), (281, 490, 460, 115), (286, 491, 461, 118), (8, 439, 459, 110), (110, 459, 458, 100), (262, 486, 455, 87), (266, 487, 456, 90), (146, 462, 454, 79), (149, 463, 453, 84), (84, 453, 452, 70), (79, 454, 451, 67), (8, 55, 450, 439), (37, 47, 448, 446), (34, 44, 447, 445), (20, 37, 446, 441), (17, 34, 445, 442), (44, 26, 444, 447), (47, 29, 443, 448), (360, 17, 442, 500), (363, 20, 441, 501), (549, 9, 440, 555), (546, 3, 438, 556), (401, 390, 516, 517), (426, 401, 517, 519), (776, 426, 519, 518), (389, 402, 778, 515), (518, 519, 520, 521), (519, 517, 522, 520), (517, 516, 523, 522), (515, 778, 521, 524), (5, 438, 530, 526), (125, 1, 527, 564), (3, 2, 528, 525), (2, 125, 564, 528), (438, 3, 525, 530), (26, 533, 543, 444), (29, 536, 542, 443), (24, 531, 541, 131), (31, 538, 540, 130), (130, 540, 539, 32), (30, 537, 538, 31), (443, 542, 537, 30), (28, 535, 536, 29), (27, 534, 535, 28), (444, 543, 534, 27), (25, 532, 533, 26), (131, 541, 532, 25), (533, 546, 556, 543), (536, 549, 555, 542), (531, 544, 554, 541), (538, 551, 553, 540), (540, 553, 552, 539), (537, 550, 551, 538), (542, 555, 550, 537), (535, 548, 549, 536), (534, 547, 548, 535), (543, 556, 547, 534), (532, 545, 546, 533), (541, 554, 545, 532), (562, 561, 529, 527), (411, 559, 398, 558), (509, 557, 559, 411), (557, 509, 413), (561, 560, 558, 398), (412, 560, 561, 562), (568, 528, 564, 567), (569, 525, 528, 568), (570, 530, 525, 569), (526, 530, 570, 563), (564, 527, 529, 567), (563, 570, 569, 566), (566, 569, 568, 565), (565, 568, 567, 529), (383, 424, 602, 599), (382, 428, 587, 588), (588, 587, 584, 575), (590, 589, 579, 581), (592, 591, 585, 574), (594, 593, 580, 586), (596, 595, 571, 572), (595, 594, 586, 571), (593, 592, 574, 580), (597, 596, 572, 573), (589, 597, 573, 579), (591, 588, 575, 585), (598, 590, 581, 582), (587, 599, 576, 584), (600, 598, 582, 578), (602, 601, 577, 583), (599, 602, 583, 576), (601, 600, 578, 577), (428, 383, 599, 587), (674, 667, 614, 610), (675, 668, 609, 615), (676, 675, 615, 608), (668, 674, 610, 609), (677, 669, 616, 607), (678, 670, 611, 613), (679, 671, 617, 606), (680, 672, 612, 618), (681, 673, 603, 604), (673, 680, 618, 603), (672, 679, 606, 612), (682, 681, 604, 605), (670, 682, 605, 611), (671, 677, 607, 617), (667, 678, 613, 614), (669, 676, 608, 616), (636, 635, 627, 629), (638, 637, 633, 622), (640, 639, 628, 634), (642, 641, 619, 620), (641, 640, 634, 619), (639, 638, 622, 628), (643, 642, 620, 621), (635, 643, 621, 627), (637, 644, 623, 633), (645, 636, 629, 630), (647, 646, 624, 632), (648, 645, 630, 626), (650, 649, 625, 631), (646, 650, 631, 624), (649, 648, 626, 625), (644, 647, 632, 623), (607, 616, 647, 644), (609, 610, 648, 649), (608, 615, 650, 646), (615, 609, 649, 650), (610, 614, 645, 648), (616, 608, 646, 647), (614, 613, 636, 645), (617, 607, 644, 637), (611, 605, 643, 635), (605, 604, 642, 643), (612, 606, 638, 639), (603, 618, 640, 641), (604, 603, 641, 642), (618, 612, 639, 640), (606, 617, 637, 638), (613, 611, 635, 636), (584, 576, 655, 656), (582, 581, 659, 651), (677, 671, 687, 689), (579, 573, 666, 658), (573, 572, 665, 666), (680, 663, 686, 691), (571, 586, 663, 664), (572, 571, 664, 665), (580, 574, 662, 660), (671, 679, 690, 687), (581, 579, 658, 659), (575, 584, 656, 657), (577, 578, 652, 653), (576, 583, 654, 655), (583, 577, 653, 654), (578, 582, 651, 652), (656, 655, 676, 669), (651, 659, 678, 667), (679, 672, 688, 690), (658, 666, 682, 670), (666, 665, 681, 682), (672, 680, 691, 688), (664, 663, 680, 673), (665, 664, 673, 681), (575, 657, 685, 661), (585, 575, 661, 683), (659, 658, 670, 678), (657, 656, 669, 677), (653, 652, 674, 668), (655, 654, 675, 676), (654, 653, 668, 675), (652, 651, 667, 674), (657, 677, 689, 685), (586, 580, 660, 684), (663, 586, 684, 686), (574, 585, 683, 662), (662, 683, 695, 694), (660, 662, 694, 692), (689, 687, 699, 701), (691, 686, 698, 703), (686, 684, 696, 698), (685, 689, 701, 697), (690, 688, 700, 702), (688, 691, 703, 700), (683, 661, 693, 695), (661, 685, 697, 693), (684, 660, 692, 696), (687, 690, 702, 699), (705, 693, 697, 704), (704, 697, 701, 706), (705, 694, 695, 693), (706, 702, 700, 703), (701, 699, 702, 706), (696, 692, 694, 705), (698, 704, 706, 703), (696, 705, 704, 698), (433, 382, 588, 591), (381, 433, 591, 592), (413, 381, 592, 593), (526, 413, 593, 594), (5, 526, 594, 595), (7, 5, 595, 596), (9, 7, 596, 597), (386, 9, 597, 589), (414, 386, 589, 590), (419, 414, 590, 598), (385, 419, 598, 600), (384, 385, 600, 601), (424, 384, 601, 602), (407, 427, 711, 708), (424, 383, 512, 710), (384, 424, 710, 505), (428, 382, 513, 712), (711, 709, 721, 723), (710, 512, 717, 722), (513, 714, 726, 718), (512, 712, 724, 717), (714, 707, 719, 726), (505, 710, 722, 716), (708, 711, 723, 720), (707, 713, 725, 719), (709, 715, 727, 721), (715, 505, 716, 727), (712, 513, 718, 724), (713, 708, 720, 725), (729, 728, 727, 716), (728, 730, 721, 727), (717, 724, 718, 729), (730, 720, 723, 721), (719, 725, 720, 730), (722, 717, 729, 716), (726, 719, 730, 728), (718, 726, 728, 729), (769, 732, 734, 735), (768, 731, 733), (416, 769, 735, 418), (732, 768, 733, 734), (733, 731, 736), (418, 735, 738, 410), (734, 733, 736, 737), (735, 734, 737, 738), (410, 738, 742, 739), (737, 736, 740, 741), (738, 737, 741, 742), (736, 731, 740), (742, 741, 744, 745), (740, 731, 743), (739, 742, 745, 746), (741, 740, 743, 744), (745, 744, 748, 749), (743, 731, 747), (746, 745, 749, 11), (744, 743, 747, 748), (11, 749, 752, 550), (748, 747, 750, 751), (749, 748, 751, 752), (747, 731, 750), (550, 752, 755, 551), (751, 750, 753, 754), (752, 751, 754, 755), (750, 731, 753), (755, 754, 757, 758), (753, 731, 756), (551, 755, 758, 553), (754, 753, 756, 757), (758, 757, 760, 761), (756, 731, 759), (553, 758, 761, 127), (757, 756, 759, 760), (127, 761, 764, 404), (760, 759, 762, 763), (761, 760, 763, 764), (759, 731, 762), (763, 762, 765, 766), (764, 763, 766, 767), (762, 731, 765), (404, 764, 767, 417), (767, 766, 732, 769), (765, 731, 768), (417, 767, 769, 416), (766, 765, 768, 732), (774, 773, 403, 397), (775, 774, 397, 409), (507, 772, 775, 409), (770, 388, 403, 773), (772, 771, 774, 775), (771, 777, 773, 774), (776, 518, 778, 402), (770, 777, 776, 402), (773, 777, 770), (518, 521, 778), (524, 521, 780, 783), (522, 523, 782, 781), (521, 520, 779, 780), (520, 522, 781, 779)])
me_cylinder.polygons.foreach_set('use_smooth', [True] * 748)
_uv = me_cylinder.uv_layers.new(name='UVMap')
_uv.uv.foreach_set('vector', [0.9667, 0.9835, 0.9667, 1.0, 0.9375, 1.0, 0.9375, 0.9835, 0.9375, 0.9835, 0.9375, 1.0, 0.875, 1.0, 0.875, 0.9835, 0.8482, 0.9835, 0.8482, 1.0, 0.8125, 1.0, 0.8125, 0.9835, 0.8125, 0.9835, 0.8125, 1.0, 0.75, 1.0, 0.75, 0.9835, 0.75, 0.9835, 0.75, 1.0, 0.6875, 1.0, 0.6875, 0.9835, 0.6518, 0.9835, 0.6518, 1.0, 0.625, 1.0, 0.625, 0.9835, 0.5333, 0.9835, 0.5333, 1.0, 0.5, 1.0, 0.5, 0.9835, 0.5333, 0.6296, 0.5333, 0.75, 0.516, 0.75, 0.5161, 0.7275, 0.625, 0.6296, 0.625, 0.75, 0.5625, 0.75, 0.5625, 0.6296, 0.6518, 0.6296, 0.6518, 0.75, 0.625, 0.75, 0.625, 0.6296, 0.75, 0.6296, 0.75, 0.75, 0.6875, 0.75, 0.6875, 0.6296, 0.8125, 0.6296, 0.8125, 0.75, 0.75, 0.75, 0.75, 0.6296, 0.8482, 0.6296, 0.8482, 0.75, 0.8125, 0.75, 0.8125, 0.6296, 0.9375, 0.6296, 0.9375, 0.75, 0.875, 0.75, 0.875, 0.6296, 0.9667, 0.6296, 0.9667, 0.75, 0.9375, 0.75, 0.9375, 0.6296, 0.5333, 0.8915, 0.5333, 0.925, 0.5, 0.925, 0.5, 0.8915, 0.625, 0.8915, 0.625, 0.925, 0.5625, 0.925, 0.5625, 0.8915, 0.6518, 0.8915, 0.6518, 0.925, 0.625, 0.925, 0.625, 0.8915, 0.75, 0.8915, 0.75, 0.925, 0.6875, 0.925, 0.6875, 0.8915, 0.8125, 0.8915, 0.8125, 0.925, 0.75, 0.925, 0.75, 0.8915, 0.8482, 0.8915, 0.8482, 0.925, 0.8125, 0.925, 0.8125, 0.8915, 0.9375, 0.8915, 0.9375, 0.925, 0.875, 0.925, 0.875, 0.8915, 0.9667, 0.8915, 0.9667, 0.925, 0.9375, 0.925, 0.9375, 0.8915, 0.9667, 0.75, 0.9667, 0.8642, 0.9375, 0.8642, 0.9375, 0.75, 0.9375, 0.75, 0.9375, 0.8642, 0.875, 0.8642, 0.875, 0.75, 0.8482, 0.75, 0.8482, 0.8642, 0.8125, 0.8642, 0.8125, 0.75, 0.8125, 0.75, 0.8125, 0.8642, 0.75, 0.8642, 0.75, 0.75, 0.75, 0.75, 0.75, 0.8642, 0.6875, 0.8642, 0.6875, 0.75, 0.6518, 0.75, 0.6518, 0.8642, 0.625, 0.8642, 0.625, 0.75, 0.625, 0.75, 0.625, 0.8642, 0.5625, 0.8642, 0.5625, 0.75, 0.5333, 0.8642, 0.5, 0.8642, 0.5, 0.8057, 0.5156, 0.7837, 0.9667, 0.8642, 0.9667, 0.8915, 0.9375, 0.8915, 0.9375, 0.8642, 0.9375, 0.8642, 0.9375, 0.8915, 0.875, 0.8915, 0.875, 0.8642, 0.8482, 0.8642, 0.8482, 0.8915, 0.8125, 0.8915, 0.8125, 0.8642, 0.8125, 0.8642, 0.8125, 0.8915, 0.75, 0.8915, 0.75, 0.8642, 0.75, 0.8642, 0.75, 0.8915, 0.6875, 0.8915, 0.6875, 0.8642, 0.6518, 0.8642, 0.6518, 0.8915, 0.625, 0.8915, 0.625, 0.8642, 0.625, 0.8642, 0.625, 0.8915, 0.5625, 0.8915, 0.5625, 0.8642, 0.5333, 0.8642, 0.5333, 0.8915, 0.5, 0.8915, 0.5, 0.8642, 0.8125, 0.5, 0.8125, 0.6238, 0.75, 0.6238, 0.75, 0.5, 0.7812, 0.5, 0.75, 0.5, 0.75, 0.6238, 0.6875, 0.6238, 0.6875, 0.5, 0.6518, 0.5, 0.6518, 0.6238, 0.625, 0.6238, 0.625, 0.5, 0.625, 0.5, 0.625, 0.6238, 0.5625, 0.6238, 0.5625, 0.5, 0.5333, 0.5, 0.5333, 0.6238, 0.5, 0.6238, 0.5, 0.5, 0.6418, 0.5, 0.6564, 0.5, 0.5625, 0.5, 0.5333, 0.5, 0.8617, 0.5, 0.8466, 0.5, 0.75, 0.5, 0.75, 0.5, 0.75, 0.5, 0.75, 0.5, 0.6564, 0.5, 0.6418, 0.5, 0.8466, 0.5, 0.9375, 0.5, 0.9375, 0.5, 0.8466, 0.5, 0.8482, 0.5, 0.8125, 0.5, 0.8125, 0.5, 0.8482, 0.5, 0.6564, 0.5, 0.75, 0.5, 0.75, 0.5, 0.6564, 0.5, 0.9375, 0.5, 0.875, 0.5, 0.875, 0.5, 0.9375, 0.5, 0.75, 0.5, 0.8466, 0.5, 0.8466, 0.5, 0.75, 0.5, 0.625, 0.5, 0.5625, 0.5, 0.5625, 0.5, 0.625, 0.5, 0.5625, 0.5, 0.6564, 0.5, 0.6564, 0.5, 0.5625, 0.5, 0.6518, 0.5, 0.625, 0.5, 0.625, 0.5, 0.6518, 0.5, 0.75, 0.5, 0.6875, 0.5, 0.6875, 0.5, 0.75, 0.5, 0.8125, 0.5, 0.75, 0.5, 0.75, 0.5, 0.8125, 0.5, 0.8125, 0.5, 0.75, 0.5, 0.75, 0.5, 0.8125, 0.5, 0.75, 0.5, 0.6875, 0.5, 0.6875, 0.5, 0.75, 0.5, 0.6518, 0.5, 0.625, 0.5, 0.625, 0.5, 0.6518, 0.5, 0.5625, 0.5, 0.6564, 0.5, 0.6564, 0.5, 0.5625, 0.5, 0.625, 0.5, 0.5625, 0.5, 0.5625, 0.5, 0.625, 0.5, 0.75, 0.5, 0.8466, 0.5, 0.8466, 0.5, 0.75, 0.5, 0.6564, 0.5, 0.75, 0.5, 0.75, 0.5, 0.6564, 0.5, 0.8482, 0.5, 0.8125, 0.5, 0.8125, 0.5, 0.8482, 0.5, 0.8466, 0.5, 0.9375, 0.5, 0.9375, 0.5, 0.8466, 0.5, 0.9375, 0.5, 0.875, 0.5, 0.875, 0.5, 0.9375, 0.5, 0.75, 0.5, 0.8466, 0.5, 0.8466, 0.5, 0.75, 0.5, 0.6518, 0.5, 0.625, 0.5, 0.625, 0.5, 0.6518, 0.5, 0.8482, 0.5, 0.8125, 0.5, 0.8125, 0.5, 0.8482, 0.5, 0.6564, 0.5, 0.75, 0.5, 0.75, 0.5, 0.6564, 0.5, 0.625, 0.5, 0.5625, 0.5, 0.5625, 0.5, 0.625, 0.5, 0.8125, 0.5, 0.75, 0.5, 0.75, 0.5, 0.8125, 0.5, 0.8466, 0.5, 0.9375, 0.5, 0.9375, 0.5, 0.8466, 0.5, 0.5625, 0.5, 0.6564, 0.5, 0.6564, 0.5, 0.5625, 0.5, 0.75, 0.5, 0.6875, 0.5, 0.6875, 0.5, 0.75, 0.5, 0.6564, 0.5, 0.75, 0.5, 0.75, 0.5, 0.6564, 0.5, 0.9375, 0.5, 0.9375, 0.5, 0.875, 0.5, 0.875, 0.5, 0.75, 0.5, 0.8466, 0.5, 0.8466, 0.5, 0.75, 0.5, 0.625, 0.5, 0.5625, 0.5, 0.5625, 0.5, 0.625, 0.5, 0.5625, 0.5, 0.6564, 0.5, 0.6564, 0.5, 0.5625, 0.5, 0.6518, 0.5, 0.625, 0.5, 0.625, 0.5, 0.6518, 0.5, 0.75, 0.5, 0.6875, 0.5, 0.6875, 0.5, 0.75, 0.5, 0.8125, 0.5, 0.7812, 0.5, 0.75, 0.5, 0.75, 0.5, 0.7812, 0.5, 0.8125, 0.5, 0.8125, 0.5, 0.75, 0.5, 0.75, 0.5, 0.7812, 0.5, 0.8125, 0.5, 0.75, 0.5, 0.6875, 0.5, 0.6875, 0.5, 0.75, 0.5, 0.75, 0.5, 0.6518, 0.5, 0.625, 0.5, 0.625, 0.5, 0.6518, 0.5, 0.5625, 0.5, 0.6564, 0.5, 0.6564, 0.5, 0.5625, 0.5, 0.625, 0.5, 0.5625, 0.5, 0.5625, 0.5, 0.625, 0.5, 0.75, 0.5, 0.8466, 0.5, 0.8466, 0.5, 0.75, 0.5, 0.6564, 0.5, 0.75, 0.5, 0.75, 0.5, 0.6564, 0.5, 0.9375, 0.5, 0.875, 0.5, 0.875, 0.5, 0.9375, 0.5, 0.75, 0.5, 0.8466, 0.5, 0.8466, 0.5, 0.75, 0.5, 0.6518, 0.5, 0.625, 0.5, 0.625, 0.5, 0.6518, 0.5, 0.8482, 0.5, 0.8125, 0.5, 0.8125, 0.5, 0.8482, 0.5, 0.6564, 0.5, 0.75, 0.5, 0.75, 0.5, 0.6564, 0.5, 0.625, 0.5, 0.5625, 0.5, 0.5625, 0.5, 0.625, 0.5, 0.8125, 0.5, 0.75, 0.5, 0.75, 0.5, 0.8125, 0.5, 0.8466, 0.5, 0.9375, 0.5, 0.9375, 0.5, 0.8466, 0.5, 0.5625, 0.5, 0.6564, 0.5, 0.6564, 0.5, 0.5625, 0.5, 0.75, 0.5, 0.6875, 0.5, 0.6875, 0.5, 0.75, 0.5, 1.0, 0.5, 0.9667, 0.5, 0.9142, 0.5, 0.8617, 0.5, 0.8789, 0.5, 0.75, 0.5, 0.75, 0.5, 0.6418, 0.5, 0.6252, 0.5, 0.8789, 0.5, 0.8617, 0.5, 0.75, 0.5, 0.75, 0.5, 0.6252, 0.5, 0.6418, 0.5, 0.5333, 0.5, 0.5, 0.5, 0.5625, 0.5, 0.5625, 0.6238, 0.5333, 0.6238, 0.5333, 0.5, 1.0, 0.5, 1.0, 0.6238, 0.9667, 0.6238, 0.9667, 0.5619, 0.9667, 0.5, 0.5625, 0.8642, 0.5625, 0.8915, 0.5333, 0.8915, 0.5333, 0.8642, 1.0, 0.8642, 1.0, 0.8915, 0.9667, 0.8915, 0.9667, 0.8642, 0.5625, 0.75, 0.5625, 0.8642, 0.5333, 0.8642, 0.5333, 0.75, 1.0, 0.75, 1.0, 0.8642, 0.9667, 0.8642, 0.9667, 0.75, 1.0, 0.8915, 1.0, 0.925, 0.9667, 0.925, 0.9667, 0.8915, 0.5625, 0.8915, 0.5625, 0.925, 0.5333, 0.925, 0.5333, 0.8915, 1.0, 0.6296, 1.0, 0.75, 0.9667, 0.75, 0.9667, 0.6296, 0.5625, 0.6296, 0.5625, 0.75, 0.5333, 0.75, 0.5333, 0.6296, 1.0, 0.9835, 1.0, 1.0, 0.9667, 1.0, 0.9667, 0.9835, 0.9375, 0.5, 0.9375, 0.5, 0.875, 0.5, 0.875, 0.5, 0.8466, 0.5, 0.9375, 0.5, 0.9375, 0.5, 0.8466, 0.5, 0.8482, 0.5, 0.8125, 0.5, 0.8125, 0.5, 0.8482, 0.5, 0.6564, 0.5, 0.75, 0.5, 0.75, 0.5, 0.6564, 0.5, 0.75, 0.5, 0.8466, 0.5, 0.8466, 0.5, 0.75, 0.5, 0.625, 0.5, 0.5625, 0.5, 0.5625, 0.5, 0.625, 0.5, 0.5625, 0.5, 0.6564, 0.5, 0.6564, 0.5, 0.5625, 0.5, 0.6518, 0.5, 0.625, 0.5, 0.625, 0.5, 0.6518, 0.5, 0.75, 0.5, 0.6875, 0.5, 0.6875, 0.5, 0.75, 0.5, 0.8125, 0.5, 0.7812, 0.5, 0.75, 0.5, 0.75, 0.5, 0.8125, 0.5, 0.6564, 0.5, 0.75, 0.5, 0.75, 0.5, 0.6564, 0.5, 0.625, 0.5, 0.5625, 0.5, 0.5625, 0.5, 0.625, 0.5, 0.8125, 0.5, 0.75, 0.5, 0.75, 0.5, 0.8125, 0.5, 0.8466, 0.5, 0.9375, 0.5, 0.9375, 0.5, 0.8466, 0.5, 0.5625, 0.5, 0.6564, 0.5, 0.6564, 0.5, 0.5625, 0.5, 0.9375, 0.5, 0.875, 0.5, 0.875, 0.5, 0.9375, 0.5, 0.75, 0.5, 0.6875, 0.5, 0.6875, 0.5, 0.75, 0.5, 0.75, 0.5, 0.8466, 0.5, 0.8466, 0.5, 0.75, 0.5, 0.6518, 0.5, 0.625, 0.5, 0.625, 0.5, 0.6518, 0.5, 0.8482, 0.5, 0.8125, 0.5, 0.8125, 0.5, 0.8482, 0.5, 0.75, 0.5, 0.6875, 0.5, 0.6875, 0.5, 0.75, 0.5, 0.9375, 0.5, 0.875, 0.5, 0.875, 0.5, 0.9375, 0.5, 0.75, 0.5, 0.8466, 0.5, 0.8466, 0.5, 0.75, 0.5, 0.6875, 0.5, 0.6875, 0.5, 0.6875, 0.5, 0.6875, 0.5, 0.8482, 0.5, 0.8125, 0.5, 0.8125, 0.5, 0.8482, 0.5, 0.6564, 0.5, 0.75, 0.5, 0.75, 0.5, 0.6564, 0.5, 0.6564, 0.5, 0.6564, 0.5, 0.6564, 0.5, 0.6564, 0.5, 0.8125, 0.5, 0.75, 0.5, 0.75, 0.5, 0.8125, 0.5, 0.8466, 0.5, 0.9375, 0.5, 0.9375, 0.5, 0.8466, 0.5, 0.625, 0.5, 0.5625, 0.5, 0.5625, 0.5, 0.625, 0.5, 0.9375, 0.5, 0.875, 0.5, 0.875, 0.5, 0.9375, 0.5, 0.75, 0.5, 0.8466, 0.5, 0.8466, 0.5, 0.75, 0.5, 0.6518, 0.5, 0.6875, 0.5, 0.6875, 0.5, 0.6518, 0.5, 0.8482, 0.5, 0.8125, 0.5, 0.8125, 0.5, 0.8482, 0.5, 0.6564, 0.5, 0.75, 0.5, 0.75, 0.5, 0.6564, 0.5, 0.5625, 0.5, 0.6564, 0.5, 0.6564, 0.5, 0.5625, 0.5, 0.8125, 0.5, 0.75, 0.5, 0.75, 0.5, 0.8125, 0.5, 0.8466, 0.5, 0.9375, 0.5, 0.9375, 0.5, 0.8466, 0.5, 0.6564, 0.5, 0.5625, 0.5, 0.5625, 0.5, 0.6564, 0.5, 0.75, 0.5, 0.6875, 0.5, 0.6875, 0.5, 0.75, 0.5, 0.6518, 0.5, 0.625, 0.5, 0.625, 0.5, 0.6518, 0.5, 0.8482, 0.5, 0.8125, 0.5, 0.8125, 0.5, 0.8482, 0.5, 0.6564, 0.5, 0.75, 0.5, 0.75, 0.5, 0.6564, 0.5, 0.625, 0.5, 0.5625, 0.5, 0.5625, 0.5, 0.625, 0.5, 0.8125, 0.5, 0.75, 0.5, 0.75, 0.5, 0.8125, 0.5, 0.8466, 0.5, 0.9375, 0.5, 0.9375, 0.5, 0.8466, 0.5, 0.5625, 0.5, 0.6564, 0.5, 0.6564, 0.5, 0.5625, 0.5, 0.75, 0.5, 0.6875, 0.5, 0.6875, 0.5, 0.75, 0.5, 0.9375, 0.5, 0.875, 0.5, 0.875, 0.5, 0.9375, 0.5, 0.75, 0.5, 0.8466, 0.5, 0.8466, 0.5, 0.75, 0.5, 0.8482, 0.5, 0.8125, 0.5, 0.8125, 0.5, 0.8482, 0.5, 0.6564, 0.5, 0.75, 0.5, 0.75, 0.5, 0.6564, 0.5, 0.625, 0.5, 0.5625, 0.5, 0.5625, 0.5, 0.625, 0.5, 0.8125, 0.5, 0.75, 0.5, 0.75, 0.5, 0.8125, 0.5, 0.8466, 0.5, 0.9375, 0.5, 0.9375, 0.5, 0.8466, 0.5, 0.5625, 0.5, 0.6564, 0.5, 0.6564, 0.5, 0.5625, 0.5, 0.75, 0.5, 0.6875, 0.5, 0.6875, 0.5, 0.75, 0.5, 0.9375, 0.5, 0.875, 0.5, 0.875, 0.5, 0.9375, 0.5, 0.75, 0.5, 0.8466, 0.5, 0.8466, 0.5, 0.75, 0.5, 0.6518, 0.5, 0.625, 0.5, 0.625, 0.5, 0.6518, 0.5, 0.6518, 0.5, 0.625, 0.5, 0.625, 0.5, 0.6518, 0.5, 0.75, 0.5, 0.8466, 0.5, 0.8466, 0.5, 0.75, 0.5, 0.9375, 0.5, 0.875, 0.5, 0.875, 0.5, 0.9375, 0.5, 0.75, 0.5, 0.6875, 0.5, 0.6875, 0.5, 0.75, 0.5, 0.5625, 0.5, 0.6564, 0.5, 0.6564, 0.5, 0.5625, 0.5, 0.8466, 0.5, 0.9375, 0.5, 0.9375, 0.5, 0.8466, 0.5, 0.8125, 0.5, 0.75, 0.5, 0.75, 0.5, 0.8125, 0.5, 0.625, 0.5, 0.5625, 0.5, 0.5625, 0.5, 0.625, 0.5, 0.6564, 0.5, 0.75, 0.5, 0.75, 0.5, 0.6564, 0.5, 0.8482, 0.5, 0.8125, 0.5, 0.8125, 0.5, 0.8482, 0.5, 0.6564, 0.5, 0.75, 0.5, 0.75, 0.5, 0.6564, 0.5, 0.625, 0.5, 0.5625, 0.5, 0.5625, 0.5, 0.625, 0.5, 0.8125, 0.5, 0.75, 0.5, 0.75, 0.5, 0.8125, 0.5, 0.8466, 0.5, 0.9375, 0.5, 0.9375, 0.5, 0.8466, 0.5, 0.5625, 0.5, 0.6564, 0.5, 0.6564, 0.5, 0.5625, 0.5, 0.75, 0.5, 0.6875, 0.5, 0.6875, 0.5, 0.75, 0.5, 0.9375, 0.5, 0.875, 0.5, 0.875, 0.5, 0.9375, 0.5, 0.75, 0.5, 0.8466, 0.5, 0.8466, 0.5, 0.75, 0.5, 0.6518, 0.5, 0.625, 0.5, 0.625, 0.5, 0.6518, 0.5, 0.8482, 0.5, 0.8125, 0.5, 0.8125, 0.5, 0.8482, 0.5, 0.8125, 0.5, 0.75, 0.5, 0.75, 0.5, 0.8125, 0.5, 0.8466, 0.5, 0.9375, 0.5, 0.9375, 0.5, 0.8466, 0.5, 0.5625, 0.5, 0.6564, 0.5, 0.6564, 0.5, 0.5625, 0.5, 0.75, 0.5, 0.6875, 0.5, 0.6875, 0.5, 0.75, 0.5, 0.9375, 0.5, 0.875, 0.5, 0.875, 0.5, 0.9375, 0.5, 0.75, 0.5, 0.8466, 0.5, 0.8466, 0.5, 0.75, 0.5, 0.6518, 0.5, 0.625, 0.5, 0.625, 0.5, 0.6518, 0.5, 0.8482, 0.5, 0.8125, 0.5, 0.8125, 0.5, 0.8482, 0.5, 0.6564, 0.5, 0.75, 0.5, 0.75, 0.5, 0.6564, 0.5, 0.625, 0.5, 0.5625, 0.5, 0.5625, 0.5, 0.625, 0.5, 0.6518, 0.5, 0.625, 0.5, 0.625, 0.5, 0.6518, 0.5, 0.75, 0.5, 0.8466, 0.5, 0.8466, 0.5, 0.75, 0.5, 0.9375, 0.5, 0.875, 0.5, 0.875, 0.5, 0.9375, 0.5, 0.75, 0.5, 0.6875, 0.5, 0.6875, 0.5, 0.75, 0.5, 0.5625, 0.5, 0.6564, 0.5, 0.6564, 0.5, 0.5625, 0.5, 0.8466, 0.5, 0.9375, 0.5, 0.9375, 0.5, 0.8466, 0.5, 0.8125, 0.5, 0.75, 0.5, 0.75, 0.5, 0.8125, 0.5, 0.625, 0.5, 0.5625, 0.5, 0.5625, 0.5, 0.625, 0.5, 0.6564, 0.5, 0.75, 0.5, 0.75, 0.5, 0.6564, 0.5, 0.8482, 0.5, 0.8125, 0.5, 0.8125, 0.5, 0.8482, 0.5, 0.6518, 0.5, 0.625, 0.5, 0.625, 0.5, 0.6518, 0.5, 0.6564, 0.5, 0.6564, 0.5, 0.6564, 0.5, 0.6564, 0.5, 0.6875, 0.5, 0.6875, 0.5, 0.6875, 0.5, 0.6875, 0.5, 0.5625, 0.5, 0.625, 0.5, 0.625, 0.5, 0.5625, 0.5, 0.625, 0.5, 0.5625, 0.5, 0.5625, 0.5, 0.625, 0.5, 0.6564, 0.5, 0.6564, 0.5, 0.6564, 0.5, 0.6564, 0.5, 0.6564, 0.5, 0.6564, 0.5, 0.6564, 0.5, 0.6564, 0.5, 0.5625, 0.5, 0.6564, 0.5, 0.6564, 0.5, 0.5625, 0.5, 0.6875, 0.5, 0.6875, 0.5, 0.6875, 0.5, 0.6875, 0.5, 0.6564, 0.5, 0.5625, 0.5, 0.5625, 0.5, 0.6564, 0.5, 0.6518, 0.5, 0.625, 0.5, 0.625, 0.5, 0.6518, 0.5, 0.5625, 0.5, 0.625, 0.5, 0.625, 0.5, 0.5625, 0.5, 0.6875, 0.5, 0.6875, 0.5, 0.6875, 0.5, 0.6875, 0.5, 0.6518, 0.5, 0.6875, 0.5, 0.6875, 0.5, 0.6518, 0.5, 0.5625, 0.5, 0.625, 0.5, 0.625, 0.5, 0.5625, 0.5, 0.6518, 0.5, 0.6875, 0.5, 0.6875, 0.5, 0.6518, 0.5, 0.5625, 0.5, 0.6564, 0.5, 0.6564, 0.5, 0.5625, 0.5, 0.5625, 0.5, 0.6564, 0.5, 0.6564, 0.5, 0.5625, 0.5, 0.6518, 0.5, 0.6875, 0.5, 0.6875, 0.5, 0.6518, 0.5, 0.5625, 0.5, 0.625, 0.5, 0.625, 0.5, 0.5625, 0.5, 0.75, 0.5, 0.6875, 0.5, 0.6875, 0.5, 0.75, 0.5, 0.5625, 0.5, 0.6564, 0.5, 0.6564, 0.5, 0.5625, 0.5, 0.8466, 0.5, 0.9375, 0.5, 0.9375, 0.5, 0.8466, 0.5, 0.8125, 0.5, 0.75, 0.5, 0.75, 0.5, 0.8125, 0.5, 0.625, 0.5, 0.5625, 0.5, 0.5625, 0.5, 0.625, 0.5, 0.6564, 0.5, 0.75, 0.5, 0.75, 0.5, 0.6564, 0.5, 0.8482, 0.5, 0.8125, 0.5, 0.8125, 0.5, 0.8482, 0.5, 0.6518, 0.5, 0.625, 0.5, 0.625, 0.5, 0.6518, 0.5, 0.75, 0.5, 0.8466, 0.5, 0.8466, 0.5, 0.75, 0.5, 0.9375, 0.5, 0.875, 0.5, 0.875, 0.5, 0.9375, 0.5, 0.9375, 0.5, 0.875, 0.5, 0.875, 0.5, 0.9375, 0.5, 0.75, 0.5, 0.8466, 0.5, 0.8466, 0.5, 0.75, 0.5, 0.6518, 0.5, 0.625, 0.5, 0.625, 0.5, 0.6518, 0.5, 0.8482, 0.5, 0.8125, 0.5, 0.8125, 0.5, 0.8482, 0.5, 0.6564, 0.5, 0.75, 0.5, 0.75, 0.5, 0.6564, 0.5, 0.625, 0.5, 0.5625, 0.5, 0.5625, 0.5, 0.625, 0.5, 0.8125, 0.5, 0.75, 0.5, 0.75, 0.5, 0.8125, 0.5, 0.8466, 0.5, 0.9375, 0.5, 0.9375, 0.5, 0.8466, 0.5, 0.5625, 0.5, 0.6564, 0.5, 0.6564, 0.5, 0.5625, 0.5, 0.75, 0.5, 0.6875, 0.5, 0.6875, 0.5, 0.75, 0.5, 0.75, 0.5, 0.6875, 0.5, 0.6875, 0.5, 0.75, 0.5, 0.5625, 0.5, 0.6564, 0.5, 0.6564, 0.5, 0.5625, 0.5, 0.8466, 0.5, 0.9375, 0.5, 0.9375, 0.5, 0.8466, 0.5, 0.8125, 0.5, 0.75, 0.5, 0.75, 0.5, 0.8125, 0.5, 0.625, 0.5, 0.5625, 0.5, 0.5625, 0.5, 0.625, 0.5, 0.6564, 0.5, 0.75, 0.5, 0.75, 0.5, 0.6564, 0.5, 0.8482, 0.5, 0.8125, 0.5, 0.8125, 0.5, 0.8482, 0.5, 0.6518, 0.5, 0.625, 0.5, 0.625, 0.5, 0.6518, 0.5, 0.75, 0.5, 0.8466, 0.5, 0.8466, 0.5, 0.75, 0.5, 0.9375, 0.5, 0.875, 0.5, 0.875, 0.5, 0.9375, 0.5, 0.8482, 0.5, 0.8125, 0.5, 0.8125, 0.5, 0.8482, 0.5, 0.6564, 0.5, 0.75, 0.5, 0.75, 0.5, 0.6564, 0.5, 0.625, 0.5, 0.5625, 0.5, 0.5625, 0.5, 0.625, 0.5, 0.8125, 0.5, 0.75, 0.5, 0.75, 0.5, 0.8125, 0.5, 0.8466, 0.5, 0.9375, 0.5, 0.9375, 0.5, 0.8466, 0.5, 0.5625, 0.5, 0.6564, 0.5, 0.6564, 0.5, 0.5625, 0.5, 0.75, 0.5, 0.6875, 0.5, 0.6875, 0.5, 0.75, 0.5, 0.9375, 0.5, 0.875, 0.5, 0.875, 0.5, 0.9375, 0.5, 0.75, 0.5, 0.8466, 0.5, 0.8466, 0.5, 0.75, 0.5, 0.6518, 0.5, 0.625, 0.5, 0.625, 0.5, 0.6518, 0.5, 0.5, 0.7075, 0.5161, 0.7264, 0.5161, 0.7264, 0.5, 0.7075, 0.5156, 0.7837, 0.5, 0.8057, 0.5, 0.8057, 0.5156, 0.7837, 0.5333, 0.75, 0.5333, 0.8642, 0.5156, 0.7837, 0.516, 0.75, 0.5, 0.6238, 0.5333, 0.6238, 0.5161, 0.7264, 0.5, 0.7075, 0.5161, 0.7275, 0.516, 0.75, 0.516, 0.75, 0.5161, 0.7275, 0.516, 0.75, 0.5156, 0.7837, 0.5156, 0.7837, 0.516, 0.75, 0.5, 0.7075, 0.5161, 0.7264, 0.5161, 0.7264, 0.5, 0.7075, 0.5161, 0.7275, 0.516, 0.75, 0.516, 0.75, 0.5161, 0.7276, 0.516, 0.75, 0.5156, 0.7837, 0.5156, 0.7837, 0.516, 0.75, 0.5156, 0.7837, 0.5, 0.8057, 0.5, 0.8057, 0.5156, 0.7837, 0.516, 0.75, 0.5156, 0.7837, 0.5156, 0.7837, 0.516, 0.75, 0.5, 0.7075, 0.5161, 0.7264, 0.5161, 0.7264, 0.5, 0.7075, 0.5161, 0.7276, 0.516, 0.75, 0.516, 0.75, 0.5161, 0.7274, 0.5156, 0.7837, 0.5, 0.8057, 0.5, 0.8057, 0.5156, 0.7837, 0.5, 0.8057, 0.5, 0.7075, 0.5161, 0.7264, 0.5161, 0.7274, 0.516, 0.75, 0.5156, 0.7837, 0.9375, 0.5, 0.8466, 0.5, 0.8466, 0.5, 0.9375, 0.5, 0.9667, 0.5619, 0.9667, 0.6238, 0.9667, 0.6238, 0.8482, 0.5, 0.875, 0.5, 0.875, 0.5, 0.8482, 0.5, 0.8125, 0.5, 0.8125, 0.5, 0.8125, 0.5, 0.8125, 0.5, 0.8617, 0.5, 0.8617, 0.5, 0.8466, 0.5, 0.8466, 0.5, 0.875, 0.5, 0.9375, 0.5, 0.9375, 0.5, 0.875, 0.5, 0.9142, 0.5, 0.9667, 0.5, 0.9667, 0.5, 0.9142, 0.5, 0.9667, 0.6238, 0.9375, 0.6238, 0.9375, 0.6238, 0.9667, 0.6238, 0.8466, 0.5, 0.8466, 0.5, 0.8466, 0.5, 0.8466, 0.5, 0.9375, 0.6238, 0.875, 0.6238, 0.875, 0.6238, 0.9375, 0.6238, 0.8125, 0.5, 0.8125, 0.5, 0.8125, 0.5, 0.8125, 0.5, 0.8482, 0.6238, 0.8125, 0.6238, 0.8125, 0.6238, 0.8482, 0.6238, 0.8125, 0.6238, 0.8125, 0.5, 0.8125, 0.5, 0.8125, 0.6238, 0.9667, 0.6238, 0.9375, 0.6238, 0.9375, 0.6238, 0.9667, 0.6238, 0.9375, 0.6238, 0.875, 0.6238, 0.875, 0.6238, 0.9375, 0.6238, 0.9066, 0.5, 0.9667, 0.5, 0.9667, 0.6238, 0.9066, 0.5619, 0.8482, 0.6238, 0.8125, 0.6238, 0.8125, 0.6238, 0.8482, 0.6238, 0.9667, 0.5619, 0.9667, 0.6238, 0.9667, 0.6238, 0.9667, 0.5, 0.9375, 0.5, 0.8466, 0.5, 0.8466, 0.5, 0.9375, 0.5, 0.8482, 0.5, 0.875, 0.5, 0.875, 0.5, 0.8482, 0.5, 0.8466, 0.5, 0.8617, 0.5, 0.8617, 0.5, 0.875, 0.5, 0.9375, 0.5, 0.9375, 0.5, 0.875, 0.5, 0.8466, 0.5, 0.8466, 0.5, 0.8466, 0.5, 0.8466, 0.5, 0.875, 0.5619, 0.875, 0.5, 0.9375, 0.5, 0.9375, 0.5619, 0.9066, 0.5619, 0.9375, 0.5619, 0.9375, 0.5, 0.8466, 0.5, 0.8482, 0.5619, 0.8125, 0.5619, 0.8125, 0.5, 0.8482, 0.5, 0.9142, 0.5, 0.9667, 0.5, 0.9667, 0.5, 0.9142, 0.5, 0.9667, 0.5, 0.9667, 0.5619, 0.9667, 0.5, 0.9667, 0.5, 0.9667, 0.5619, 0.9667, 0.5619, 0.9667, 0.5, 0.8482, 0.6238, 0.8125, 0.6238, 0.8125, 0.6238, 0.8482, 0.6238, 0.9375, 0.6238, 0.875, 0.6238, 0.875, 0.6238, 0.9375, 0.6238, 0.9667, 0.6238, 0.9375, 0.6238, 0.9375, 0.6238, 0.9667, 0.6238, 0.9667, 0.5619, 0.9667, 0.5619, 0.9667, 0.6238, 0.9667, 0.6238, 0.8125, 0.5, 0.8125, 0.5, 0.8125, 0.5, 0.8125, 0.5, 0.8125, 0.6238, 0.8125, 0.5, 0.8125, 0.5, 0.8125, 0.6238, 0.8125, 0.5, 0.8125, 0.5, 0.8125, 0.5, 0.8125, 0.5, 0.875, 0.5, 0.9375, 0.5, 0.9375, 0.5, 0.875, 0.5, 0.9375, 0.5, 0.8466, 0.5, 0.8466, 0.5, 0.9375, 0.5, 0.8466, 0.5, 0.8466, 0.5, 0.8466, 0.5, 0.8466, 0.5, 0.8482, 0.5, 0.875, 0.5, 0.875, 0.5, 0.8482, 0.5, 0.8466, 0.5, 0.8466, 0.5, 0.8617, 0.5, 0.8466, 0.5, 0.5161, 0.7264, 0.5161, 0.7276, 0.5161, 0.7274, 0.5161, 0.7264, 0.5161, 0.7264, 0.5161, 0.7275, 0.5161, 0.7276, 0.5161, 0.7264, 0.5161, 0.7264, 0.5161, 0.7275, 0.5161, 0.7275, 0.5161, 0.7264, 0.5625, 0.6238, 0.5625, 0.6296, 0.5333, 0.6296, 0.5333, 0.6238, 1.0, 0.6238, 1.0, 0.6296, 0.9667, 0.6296, 0.9667, 0.6238, 0.9667, 0.6238, 0.9667, 0.6296, 0.9375, 0.6296, 0.9375, 0.6238, 0.9375, 0.6238, 0.9375, 0.6296, 0.875, 0.6296, 0.875, 0.6238, 0.8482, 0.6238, 0.8482, 0.6296, 0.8125, 0.6296, 0.8125, 0.6238, 0.8125, 0.6238, 0.8125, 0.6296, 0.75, 0.6296, 0.75, 0.6238, 0.75, 0.6238, 0.75, 0.6296, 0.6875, 0.6296, 0.6875, 0.6238, 0.6518, 0.6238, 0.6518, 0.6296, 0.625, 0.6296, 0.625, 0.6238, 0.625, 0.6238, 0.625, 0.6296, 0.5625, 0.6296, 0.5625, 0.6238, 0.5333, 0.6238, 0.5333, 0.6296, 0.5161, 0.7275, 0.5161, 0.7264, 0.8466, 0.5, 0.9066, 0.5, 0.9066, 0.5619, 0.8466, 0.5, 0.9667, 0.6238, 0.9375, 0.6238, 0.9375, 0.5619, 0.9066, 0.5619, 0.875, 0.6238, 0.875, 0.5619, 0.9375, 0.5619, 0.9375, 0.6238, 0.8482, 0.6238, 0.8125, 0.6238, 0.8125, 0.5619, 0.8482, 0.5619, 0.8125, 0.5, 0.8125, 0.5, 0.8125, 0.5, 0.8125, 0.5, 0.8617, 0.5, 0.9142, 0.5, 0.9142, 0.5, 0.8617, 0.5, 0.8617, 0.5, 0.9142, 0.5, 0.9142, 0.5, 0.8617, 0.5, 0.8125, 0.5, 0.8125, 0.5, 0.8125, 0.5, 0.8125, 0.5, 0.8125, 0.5, 0.7812, 0.5, 0.75, 0.5, 0.75, 0.5, 0.8125, 0.5, 0.9167, 0.6135, 0.96, 0.6135, 0.0, 0.0, 0.0, 0.0, 0.7917, 0.6767, 0.7917, 0.75, 0.75, 0.75, 0.75, 0.6767, 0.875, 0.6767, 0.875, 0.75, 0.8333, 0.75, 0.8333, 0.6767, 0.6667, 0.6767, 0.6667, 0.75, 0.5833, 0.75, 0.5833, 0.6767, 0.5417, 0.6767, 0.5417, 0.75, 0.5, 0.75, 0.5, 0.6767, 0.6667, 0.5541, 0.6667, 0.6135, 0.5833, 0.6135, 0.5833, 0.5541, 0.875, 0.5541, 0.875, 0.6135, 0.8333, 0.6135, 0.8333, 0.5541, 0.7176, 0.5541, 0.7176, 0.6135, 0.6667, 0.6135, 0.6667, 0.5541, 0.7917, 0.5541, 0.7917, 0.6135, 0.75, 0.6135, 0.75, 0.5541, 0.96, 0.5541, 0.96, 0.6135, 0.9167, 0.6135, 0.9167, 0.5541, 0.6667, 0.6135, 0.6667, 0.6767, 0.5833, 0.6767, 0.5833, 0.6135, 0.875, 0.6135, 0.875, 0.6767, 0.8333, 0.6767, 0.8333, 0.6135, 0.7176, 0.6135, 0.7176, 0.6767, 0.6667, 0.6767, 0.6667, 0.6135, 0.7917, 0.6135, 0.7917, 0.6767, 0.75, 0.6767, 0.75, 0.6135, 0.0, 0.0, 0.0, 0.0, 0.0, 0.0, 0.0, 0.0, 0.96, 0.531, 0.96, 0.5541, 0.9167, 0.5541, 0.9167, 0.531, 0.6667, 0.531, 0.6667, 0.5, 0.6667, 0.5, 0.6667, 0.531, 0.7917, 0.5541, 0.75, 0.5541, 0.75, 0.5541, 0.7917, 0.5541, 0.875, 0.531, 0.875, 0.5541, 0.8333, 0.5541, 0.8333, 0.531, 0.6667, 0.531, 0.6667, 0.5541, 0.5833, 0.5541, 0.5833, 0.531, 0.5417, 0.531, 0.5417, 0.5541, 0.5, 0.5541, 0.5, 0.531, 0.9813, 0.531, 0.9813, 0.5541, 0.96, 0.5541, 0.96, 0.531, 0.5333, 1.0, 0.5, 0.6767, 0.5, 0.75, 0.5, 1.0, 0.9813, 0.5541, 0.9813, 0.6135, 0.96, 0.6135, 0.96, 0.5541, 0.96, 0.6135, 0.9813, 0.6135, 0.9813, 0.6767, 0.0, 0.0, 0.6518, 1.0, 0.5, 0.531, 0.5, 0.5541, 0.5625, 0.7771, 0.5938, 0.8885, 0.625, 1.0, 0.5573, 0.531, 0.5573, 0.5541, 0.5417, 0.5541, 0.5417, 0.531, 0.5573, 0.6135, 0.5573, 0.6767, 0.5417, 0.6767, 0.5417, 0.6135, 0.5573, 0.5541, 0.5573, 0.6135, 0.5417, 0.6135, 0.5417, 0.5541, 0.5573, 0.6767, 0.5573, 0.75, 0.5417, 0.75, 0.5417, 0.6767, 0.5833, 0.6767, 0.5833, 0.75, 0.5573, 0.75, 0.5573, 0.6767, 0.5833, 0.5541, 0.5833, 0.6135, 0.5573, 0.6135, 0.5573, 0.5541, 0.5833, 0.6135, 0.5833, 0.6767, 0.5573, 0.6767, 0.5573, 0.6135, 0.5833, 0.531, 0.5833, 0.5541, 0.5573, 0.5541, 0.5573, 0.531, 0.75, 0.5, 0.7917, 0.5, 0.7917, 0.5, 0.75, 0.5, 0.75, 0.6135, 0.75, 0.6767, 0.7176, 0.6767, 0.7176, 0.6135, 0.75, 0.5541, 0.75, 0.6135, 0.7176, 0.6135, 0.7176, 0.5541, 0.8333, 0.5, 0.8333, 0.531, 0.8333, 0.531, 0.8333, 0.5, 0.8333, 0.6135, 0.8333, 0.6767, 0.7917, 0.6767, 0.7917, 0.6135, 0.8333, 0.5541, 0.8333, 0.6135, 0.7917, 0.6135, 0.7917, 0.5541, 0.8333, 0.6767, 0.8333, 0.75, 0.7917, 0.75, 0.7917, 0.6767, 0.9167, 0.531, 0.9167, 0.5541, 0.875, 0.5541, 0.875, 0.531, 0.9167, 0.6135, 0.9167, 0.6767, 0.875, 0.6767, 0.875, 0.6135, 0.9167, 0.5541, 0.9167, 0.6135, 0.875, 0.6135, 0.875, 0.5541, 0.9167, 0.6767, 0.9167, 0.75, 0.875, 0.75, 0.875, 0.6767, 0.9167, 0.5, 0.9167, 0.531, 0.875, 0.531, 0.875, 0.5, 0.8333, 0.5541, 0.7917, 0.5541, 0.7917, 0.5541, 0.8333, 0.5541, 0.7176, 0.5541, 0.6667, 0.5541, 0.6667, 0.5541, 0.7176, 0.5541, 0.5833, 0.5, 0.5833, 0.531, 0.5573, 0.531, 0.5573, 0.5, 0.5573, 0.5, 0.5573, 0.531, 0.5417, 0.531, 0.5417, 0.5, 0.6875, 1.0, 0.5, 0.5, 0.5, 0.531, 0.6518, 1.0, 0.9813, 0.5, 0.9813, 0.531, 0.96, 0.531, 0.96, 0.5, 0.5417, 0.5, 0.5417, 0.531, 0.5, 0.531, 0.5, 0.5, 0.6667, 0.5, 0.6667, 0.531, 0.5833, 0.531, 0.5833, 0.5, 0.875, 0.5, 0.875, 0.531, 0.8333, 0.531, 0.8333, 0.5, 0.6667, 0.5541, 0.6667, 0.531, 0.6667, 0.531, 0.6667, 0.5541, 0.8333, 0.531, 0.8333, 0.5541, 0.8333, 0.5541, 0.8333, 0.531, 0.96, 0.5, 0.96, 0.531, 0.9167, 0.531, 0.9167, 0.5, 0.875, 0.6238, 0.8482, 0.6238, 0.8482, 0.5619, 0.875, 0.5619, 0.6875, 0.6238, 0.6875, 0.6296, 0.6518, 0.6296, 0.6518, 0.6238, 0.875, 0.6238, 0.875, 0.6296, 0.8482, 0.6296, 0.8482, 0.6238, 0.8125, 0.5, 0.8482, 0.5, 0.8482, 0.5, 0.8125, 0.5, 0.875, 0.6238, 0.8482, 0.6238, 0.8482, 0.6238, 0.875, 0.6238, 0.875, 0.5619, 0.8482, 0.5619, 0.8482, 0.5, 0.875, 0.5, 0.8125, 0.5, 0.8482, 0.5, 0.8482, 0.5, 0.8125, 0.5, 0.875, 0.6238, 0.8482, 0.6238, 0.8482, 0.6238, 0.875, 0.6238, 0.875, 0.6238, 0.8482, 0.6238, 0.8482, 0.6238, 0.875, 0.6238, 0.8125, 0.5, 0.8482, 0.5, 0.8482, 0.5, 0.8125, 0.5, 0.6875, 0.5, 0.6518, 0.5, 0.6518, 0.5, 0.6875, 0.5, 0.875, 0.5, 0.8482, 0.5, 0.8482, 0.5, 0.875, 0.5, 0.6875, 0.5, 0.6518, 0.5, 0.6518, 0.5, 0.6875, 0.5, 0.875, 0.5, 0.8482, 0.5, 0.8482, 0.5, 0.875, 0.5, 0.875, 0.5, 0.8482, 0.5, 0.8482, 0.5, 0.875, 0.5, 0.6875, 0.5, 0.6518, 0.5, 0.6518, 0.5, 0.6875, 0.5, 0.6875, 0.5, 0.6518, 0.5, 0.6518, 0.5, 0.6875, 0.5, 0.875, 0.5, 0.8482, 0.5, 0.8482, 0.5, 0.875, 0.5, 0.625, 0.5, 0.6518, 0.5, 0.6518, 0.5, 0.625, 0.5, 0.625, 0.5, 0.6518, 0.5, 0.6518, 0.5, 0.625, 0.5, 0.625, 0.5, 0.6518, 0.5, 0.6518, 0.5, 0.625, 0.5, 0.6875, 0.5, 0.6518, 0.5, 0.6518, 0.5, 0.6875, 0.5, 0.6875, 0.5, 0.6518, 0.5, 0.6518, 0.5, 0.6875, 0.5, 0.875, 0.5, 0.8482, 0.5, 0.8482, 0.5, 0.875, 0.5, 0.6875, 0.5, 0.6518, 0.5, 0.6518, 0.5, 0.6875, 0.5, 0.875, 0.5, 0.8482, 0.5, 0.8482, 0.5, 0.875, 0.5, 0.6875, 0.5, 0.6518, 0.5, 0.6518, 0.5, 0.6875, 0.5, 0.875, 0.5, 0.8482, 0.5, 0.8482, 0.5, 0.875, 0.5, 0.6875, 0.5, 0.6518, 0.5, 0.6518, 0.5, 0.6875, 0.5, 0.875, 0.5, 0.8482, 0.5, 0.8482, 0.5, 0.875, 0.5, 0.6875, 0.5, 0.6518, 0.5, 0.6518, 0.5, 0.6875, 0.5, 0.6875, 0.5, 0.6518, 0.5, 0.6518, 0.5, 0.6875, 0.5, 0.875, 0.5, 0.8482, 0.5, 0.8482, 0.5, 0.875, 0.5, 0.875, 0.5, 0.8482, 0.5, 0.8482, 0.5, 0.875, 0.5, 0.6875, 0.5, 0.6518, 0.5, 0.6518, 0.5, 0.6875, 0.5, 0.875, 0.5, 0.8482, 0.5, 0.8482, 0.5, 0.875, 0.5, 0.625, 0.5, 0.6518, 0.5, 0.6518, 0.5, 0.625, 0.5, 0.875, 0.5, 0.8482, 0.5, 0.8482, 0.5, 0.875, 0.5, 0.875, 0.5, 0.8482, 0.5, 0.8482, 0.5, 0.875, 0.5, 0.6875, 0.5, 0.6518, 0.5, 0.6518, 0.5, 0.6875, 0.5, 0.6875, 0.5, 0.6518, 0.5, 0.6518, 0.5, 0.6875, 0.5, 0.875, 0.5, 0.8482, 0.5, 0.8482, 0.5, 0.875, 0.5, 0.875, 0.5, 0.8482, 0.5, 0.8482, 0.5, 0.875, 0.5, 0.6875, 0.5, 0.6518, 0.5, 0.6518, 0.5, 0.6875, 0.5, 0.6875, 0.5, 0.6518, 0.5, 0.6518, 0.5, 0.6875, 0.5, 0.6875, 0.5, 0.6518, 0.5, 0.6518, 0.5, 0.6875, 0.5, 0.875, 0.5, 0.8482, 0.5, 0.8482, 0.5, 0.875, 0.5, 0.6875, 0.5, 0.6518, 0.5, 0.6518, 0.5, 0.6875, 0.5, 0.875, 0.5, 0.8482, 0.5, 0.8482, 0.5, 0.875, 0.5, 0.6875, 0.5, 0.6518, 0.5, 0.6518, 0.5, 0.6875, 0.5, 0.6875, 0.5, 0.6518, 0.5, 0.6518, 0.5, 0.6875, 0.5, 0.875, 0.5, 0.8482, 0.5, 0.8482, 0.5, 0.875, 0.5, 0.6875, 0.5, 0.6875, 0.6238, 0.6518, 0.6238, 0.6518, 0.5, 0.6875, 0.8642, 0.6875, 0.8915, 0.6518, 0.8915, 0.6518, 0.8642, 0.875, 0.8642, 0.875, 0.8915, 0.8482, 0.8915, 0.8482, 0.8642, 0.6875, 0.75, 0.6875, 0.8642, 0.6518, 0.8642, 0.6518, 0.75, 0.875, 0.75, 0.875, 0.8642, 0.8482, 0.8642, 0.8482, 0.75, 0.875, 0.8915, 0.875, 0.925, 0.8482, 0.925, 0.8482, 0.8915, 0.6875, 0.8915, 0.6875, 0.925, 0.6518, 0.925, 0.6518, 0.8915, 0.875, 0.6296, 0.875, 0.75, 0.8482, 0.75, 0.8482, 0.6296, 0.6875, 0.6296, 0.6875, 0.75, 0.6518, 0.75, 0.6518, 0.6296, 0.6875, 0.9835, 0.6875, 1.0, 0.6518, 1.0, 0.6518, 0.9835, 0.875, 0.9835, 0.875, 1.0, 0.8482, 1.0, 0.8482, 0.9835, 0.75, 0.6767, 0.75, 0.75, 0.75, 0.75, 0.75, 0.6767, 0.7176, 0.6767, 0.75, 0.6767, 0.75, 0.6767, 0.7176, 0.6767, 0.6667, 0.6767, 0.7176, 0.6767, 0.7176, 0.6767, 0.6667, 0.6767, 0.6667, 0.75, 0.6667, 0.6767, 0.6667, 0.6767, 0.6667, 0.75, 0.6667, 0.6767, 0.7176, 0.6767, 0.7176, 0.6767, 0.6667, 0.6767, 0.7176, 0.6767, 0.75, 0.6767, 0.75, 0.6767, 0.7176, 0.6767, 0.75, 0.6767, 0.75, 0.75, 0.75, 0.75, 0.75, 0.6767, 0.6667, 0.75, 0.6667, 0.6767, 0.6667, 0.6767, 0.6667, 0.75, 1.0, 0.5, 1.0, 0.531, 0.9813, 0.531, 0.9813, 0.5, 1.0, 0.6767, 1.0, 0.75, 0.9813, 0.75, 0.9813, 0.6767, 1.0, 0.5541, 1.0, 0.6135, 0.9813, 0.6135, 0.9813, 0.5541, 1.0, 0.6135, 1.0, 0.6767, 0.9813, 0.6767, 0.9813, 0.6135, 1.0, 0.531, 1.0, 0.5541, 0.9813, 0.5541, 0.9813, 0.531, 0.875, 0.925, 0.875, 0.9669, 0.8482, 0.9669, 0.8482, 0.925, 0.6875, 0.925, 0.6875, 0.9669, 0.6518, 0.9669, 0.6518, 0.925, 1.0, 0.925, 1.0, 0.9669, 0.9667, 0.9669, 0.9667, 0.925, 0.5625, 0.925, 0.5625, 0.9669, 0.5333, 0.9669, 0.5333, 0.925, 0.5333, 0.925, 0.5333, 0.9669, 0.5, 0.9669, 0.5, 0.925, 0.625, 0.925, 0.625, 0.9669, 0.5625, 0.9669, 0.5625, 0.925, 0.6518, 0.925, 0.6518, 0.9669, 0.625, 0.9669, 0.625, 0.925, 0.75, 0.925, 0.75, 0.9669, 0.6875, 0.9669, 0.6875, 0.925, 0.8125, 0.925, 0.8125, 0.9669, 0.75, 0.9669, 0.75, 0.925, 0.8482, 0.925, 0.8482, 0.9669, 0.8125, 0.9669, 0.8125, 0.925, 0.9375, 0.925, 0.9375, 0.9669, 0.875, 0.9669, 0.875, 0.925, 0.9667, 0.925, 0.9667, 0.9669, 0.9375, 0.9669, 0.9375, 0.925, 0.875, 0.9669, 0.875, 0.9835, 0.8482, 0.9835, 0.8482, 0.9669, 0.6875, 0.9669, 0.6875, 0.9835, 0.6518, 0.9835, 0.6518, 0.9669, 1.0, 0.9669, 1.0, 0.9835, 0.9667, 0.9835, 0.9667, 0.9669, 0.5625, 0.9669, 0.5625, 0.9835, 0.5333, 0.9835, 0.5333, 0.9669, 0.5333, 0.9669, 0.5333, 0.9835, 0.5, 0.9835, 0.5, 0.9669, 0.625, 0.9669, 0.625, 0.9835, 0.5625, 0.9835, 0.5625, 0.9669, 0.6518, 0.9669, 0.6518, 0.9835, 0.625, 0.9835, 0.625, 0.9669, 0.75, 0.9669, 0.75, 0.9835, 0.6875, 0.9835, 0.6875, 0.9669, 0.8125, 0.9669, 0.8125, 0.9835, 0.75, 0.9835, 0.75, 0.9669, 0.8482, 0.9669, 0.8482, 0.9835, 0.8125, 0.9835, 0.8125, 0.9669, 0.9375, 0.9669, 0.9375, 0.9835, 0.875, 0.9835, 0.875, 0.9669, 0.9667, 0.9669, 0.9667, 0.9835, 0.9375, 0.9835, 0.9375, 0.9669, 0.4907, 0.375, 0.0, 0.0, 0.9813, 0.6767, 0.9813, 0.75, 0.96, 0.5541, 0.96, 0.5541, 0.96, 0.6135, 0.96, 0.6135, 0.96, 0.531, 0.96, 0.531, 0.96, 0.5541, 0.96, 0.5541, 0.96, 0.531, 0.96, 0.531, 0.96, 0.5, 0.0, 0.0, 0.0, 0.0, 0.0, 0.0, 0.0, 0.0, 0.0, 0.0, 0.0, 0.0, 0.0, 0.0, 0.4907, 0.375, 0.9813, 0.6135, 0.9813, 0.6135, 0.9813, 0.6767, 0.9813, 0.6767, 0.9813, 0.5541, 0.9813, 0.5541, 0.9813, 0.6135, 0.9813, 0.6135, 0.9813, 0.531, 0.9813, 0.531, 0.9813, 0.5541, 0.9813, 0.5541, 0.9813, 0.5, 0.9813, 0.531, 0.9813, 0.531, 0.9813, 0.531, 0.9813, 0.6767, 0.9813, 0.75, 0.9813, 0.6767, 0.9813, 0.6767, 0.9813, 0.531, 0.9813, 0.531, 0.9813, 0.5541, 0.9813, 0.5541, 0.9813, 0.5541, 0.9813, 0.5541, 0.9813, 0.6135, 0.9813, 0.6135, 0.9813, 0.6135, 0.9813, 0.6135, 0.9813, 0.6767, 0.9813, 0.6767, 0.75, 0.5, 0.7176, 0.5, 0.7176, 0.5, 0.75, 0.5, 0.8333, 0.5, 0.7917, 0.5, 0.7917, 0.5, 0.8333, 0.5, 0.8333, 0.5, 0.7917, 0.5, 0.7917, 0.5, 0.8333, 0.5, 0.5417, 0.5, 0.5, 0.5, 0.5, 0.5, 0.5417, 0.5, 0.9167, 0.5, 0.875, 0.5, 0.875, 0.5, 0.9167, 0.5, 0.9813, 0.5, 0.96, 0.5, 0.96, 0.5, 0.9813, 0.5, 0.75, 1.0, 0.8125, 1.0, 0.8125, 1.0, 0.75, 1.0, 1.0, 0.5, 0.9813, 0.5, 0.9813, 0.5, 1.0, 0.5, 0.96, 0.5, 0.9167, 0.5, 0.9167, 0.5, 0.96, 0.5, 0.6875, 1.0, 0.75, 1.0, 0.75, 1.0, 0.6875, 1.0, 0.5, 0.5, 0.6875, 1.0, 0.6875, 1.0, 0.5, 0.5, 0.875, 0.5, 0.8333, 0.5, 0.8333, 0.5, 0.875, 0.5, 0.5573, 0.5, 0.5417, 0.5, 0.5417, 0.5, 0.5573, 0.5, 0.7917, 0.5, 0.75, 0.5, 0.75, 0.5, 0.7917, 0.5, 0.5833, 0.5, 0.5573, 0.5, 0.5573, 0.5, 0.5833, 0.5, 0.7176, 0.5, 0.6667, 0.5, 0.6667, 0.5, 0.7176, 0.5, 0.75, 0.5, 0.7176, 0.5, 0.7176, 0.5, 0.75, 0.5, 0.6667, 0.5, 0.5833, 0.5, 0.5833, 0.5, 0.6667, 0.5, 0.7917, 0.5, 0.75, 0.5, 0.75, 0.5, 0.7917, 0.5, 0.5833, 0.5, 0.5573, 0.5, 0.5573, 0.5, 0.5833, 0.5, 0.7176, 0.5, 0.6667, 0.5, 0.6667, 0.5, 0.7176, 0.5, 0.75, 0.5, 0.7176, 0.5, 0.7176, 0.5, 0.75, 0.5, 0.6667, 0.5, 0.5833, 0.5, 0.5833, 0.5, 0.6667, 0.5, 0.8333, 0.5, 0.7917, 0.5, 0.7917, 0.5, 0.8333, 0.5, 0.5417, 0.5, 0.5, 0.5, 0.5, 0.5, 0.5417, 0.5, 0.9167, 0.5, 0.875, 0.5, 0.875, 0.5, 0.9167, 0.5, 0.9813, 0.5, 0.96, 0.5, 0.96, 0.5, 0.9813, 0.5, 0.75, 1.0, 0.8125, 1.0, 0.8125, 1.0, 0.75, 1.0, 1.0, 0.5, 0.9813, 0.5, 0.9813, 0.5, 1.0, 0.5, 0.96, 0.5, 0.9167, 0.5, 0.9167, 0.5, 0.96, 0.5, 0.6875, 1.0, 0.75, 1.0, 0.75, 1.0, 0.6875, 1.0, 0.5, 0.5, 0.6875, 1.0, 0.6875, 1.0, 0.5, 0.5, 0.875, 0.5, 0.8333, 0.5, 0.8333, 0.5, 0.875, 0.5, 0.5573, 0.5, 0.5417, 0.5, 0.5417, 0.5, 0.5573, 0.5, 0.7917, 0.5, 0.75, 0.5, 0.75, 0.5, 0.7917, 0.5, 0.5417, 0.5, 0.5, 0.5, 0.5, 0.5, 0.5417, 0.5, 0.9167, 0.5, 0.875, 0.5, 0.875, 0.5, 0.9167, 0.5, 0.9813, 0.5, 0.96, 0.5, 0.96, 0.5, 0.9813, 0.5, 0.75, 1.0, 0.8125, 1.0, 0.8125, 1.0, 0.75, 1.0, 1.0, 0.5, 0.9813, 0.5, 0.9813, 0.5, 1.0, 0.5, 0.96, 0.5, 0.9167, 0.5, 0.9167, 0.5, 0.96, 0.5, 0.6875, 1.0, 0.75, 1.0, 0.75, 1.0, 0.6875, 1.0, 0.5, 0.5, 0.6875, 1.0, 0.6875, 1.0, 0.5, 0.5, 0.875, 0.5, 0.8333, 0.5, 0.8333, 0.5, 0.875, 0.5, 0.5573, 0.5, 0.5417, 0.5, 0.5417, 0.5, 0.5573, 0.5, 0.7917, 0.5, 0.75, 0.5, 0.75, 0.5, 0.7917, 0.5, 0.5833, 0.5, 0.5573, 0.5, 0.5573, 0.5, 0.5833, 0.5, 0.7176, 0.5, 0.6667, 0.5, 0.6667, 0.5, 0.7176, 0.5, 0.75, 0.5, 0.7176, 0.5, 0.7176, 0.5, 0.75, 0.5, 0.6667, 0.5, 0.5833, 0.5, 0.5833, 0.5, 0.6667, 0.5, 0.8333, 0.5, 0.7917, 0.5, 0.7917, 0.5, 0.8333, 0.5, 0.8333, 0.5, 0.7917, 0.5, 0.7917, 0.5, 0.8333, 0.5, 0.6667, 0.5, 0.5833, 0.5, 0.5833, 0.5, 0.6667, 0.5, 0.75, 0.5, 0.7176, 0.5, 0.7176, 0.5, 0.75, 0.5, 0.7176, 0.5, 0.6667, 0.5, 0.6667, 0.5, 0.7176, 0.5, 0.5833, 0.5, 0.5573, 0.5, 0.5573, 0.5, 0.5833, 0.5, 0.7917, 0.5, 0.75, 0.5, 0.75, 0.5, 0.7917, 0.5, 0.5573, 0.5, 0.5417, 0.5, 0.5417, 0.5, 0.5573, 0.5, 0.875, 0.5, 0.8333, 0.5, 0.8333, 0.5, 0.875, 0.5, 0.5, 0.5, 0.6875, 1.0, 0.6875, 1.0, 0.5, 0.5, 0.6875, 1.0, 0.75, 1.0, 0.75, 1.0, 0.6875, 1.0, 0.96, 0.5, 0.9167, 0.5, 0.9167, 0.5, 0.96, 0.5, 1.0, 0.5, 0.9813, 0.5, 0.9813, 0.5, 1.0, 0.5, 0.75, 1.0, 0.8125, 1.0, 0.8125, 1.0, 0.75, 1.0, 0.9813, 0.5, 0.96, 0.5, 0.96, 0.5, 0.9813, 0.5, 0.9167, 0.5, 0.875, 0.5, 0.875, 0.5, 0.9167, 0.5, 0.5417, 0.5, 0.5, 0.5, 0.5, 0.5, 0.5417, 0.5, 0.7917, 0.5, 0.75, 0.5, 0.75, 0.5, 0.7917, 0.5, 0.5573, 0.5, 0.5417, 0.5, 0.5417, 0.5, 0.5573, 0.5, 0.8333, 0.5, 0.875, 0.5, 0.875, 0.5, 0.8333, 0.5, 0.5, 0.5, 0.6875, 1.0, 0.6875, 1.0, 0.5, 0.5, 0.6875, 1.0, 0.75, 1.0, 0.75, 1.0, 0.6875, 1.0, 0.9813, 0.5, 0.9813, 0.5, 0.9813, 0.5, 0.9813, 0.5, 1.0, 0.5, 0.9813, 0.5, 0.9813, 0.5, 1.0, 0.5, 0.75, 1.0, 0.8125, 1.0, 0.8125, 1.0, 0.75, 1.0, 0.96, 0.5, 0.9167, 0.5, 0.9167, 0.5, 0.96, 0.5, 0.875, 0.5, 0.9167, 0.5, 0.9167, 0.5, 0.875, 0.5, 0.5417, 0.5, 0.5, 0.5, 0.5, 0.5, 0.5417, 0.5, 0.8333, 0.5, 0.7917, 0.5, 0.7917, 0.5, 0.8333, 0.5, 0.6667, 0.5, 0.5833, 0.5, 0.5833, 0.5, 0.6667, 0.5, 0.75, 0.5, 0.7176, 0.5, 0.7176, 0.5, 0.75, 0.5, 0.7176, 0.5, 0.6667, 0.5, 0.6667, 0.5, 0.7176, 0.5, 0.5833, 0.5, 0.5573, 0.5, 0.5573, 0.5, 0.5833, 0.5, 0.7917, 0.5, 0.75, 0.5, 0.75, 0.5, 0.7917, 0.5, 0.5573, 0.5, 0.5417, 0.5, 0.5417, 0.5, 0.5573, 0.5, 0.9167, 0.5, 0.96, 0.5, 0.96, 0.5, 0.9167, 0.5, 0.5, 0.5, 0.6875, 1.0, 0.6875, 1.0, 0.5, 0.5, 0.6875, 1.0, 0.75, 1.0, 0.75, 1.0, 0.6875, 1.0, 0.96, 0.5, 0.9813, 0.5, 0.9813, 0.5, 0.96, 0.5, 1.0, 0.5, 0.9813, 0.5, 0.9813, 0.5, 1.0, 0.5, 0.75, 1.0, 0.8125, 1.0, 0.8125, 1.0, 0.75, 1.0, 0.8333, 0.5, 0.8333, 0.5, 0.8333, 0.5, 0.8333, 0.5, 0.875, 0.5, 0.8333, 0.5, 0.8333, 0.5, 0.875, 0.5, 0.5417, 0.5, 0.5, 0.5, 0.5, 0.5, 0.5417, 0.5, 0.8333, 0.5, 0.7917, 0.5, 0.7917, 0.5, 0.8333, 0.5, 0.6667, 0.5, 0.5833, 0.5, 0.5833, 0.5, 0.6667, 0.5, 0.75, 0.5, 0.7176, 0.5, 0.7176, 0.5, 0.75, 0.5, 0.7176, 0.5, 0.6667, 0.5, 0.6667, 0.5, 0.7176, 0.5, 0.5833, 0.5, 0.5573, 0.5, 0.5573, 0.5, 0.5833, 0.5, 0.8333, 0.5, 0.8333, 0.5, 0.8333, 0.5, 0.8333, 0.5, 0.9813, 0.5, 0.96, 0.5, 0.96, 0.5, 0.9813, 0.5, 0.9813, 0.5, 0.9813, 0.5, 0.9813, 0.5, 0.9813, 0.5, 0.9167, 0.5, 0.875, 0.5, 0.875, 0.5, 0.9167, 0.5, 0.9167, 0.5, 0.875, 0.5, 0.875, 0.5, 0.9167, 0.5, 0.96, 0.5, 0.9167, 0.5, 0.9167, 0.5, 0.96, 0.5, 0.8333, 0.5, 0.875, 0.5, 0.875, 0.5, 0.8333, 0.5, 0.9813, 0.5, 0.9813, 0.5, 0.9813, 0.5, 0.9813, 0.5, 0.9813, 0.5, 0.9813, 0.5, 0.9813, 0.5, 0.9813, 0.5, 0.8333, 0.5, 0.8333, 0.5, 0.8333, 0.5, 0.8333, 0.5, 0.9167, 0.5, 0.96, 0.5, 0.96, 0.5, 0.9167, 0.5, 0.96, 0.5, 0.9813, 0.5, 0.9813, 0.5, 0.96, 0.5, 0.875, 0.5, 0.8333, 0.5, 0.8333, 0.5, 0.875, 0.5, 0.8333, 0.5, 0.8333, 0.5, 0.8333, 0.5, 0.8333, 0.5, 0.9813, 0.5, 0.96, 0.5, 0.96, 0.5, 0.9813, 0.5, 0.875, 0.5, 0.9167, 0.5, 0.9167, 0.5, 0.875, 0.5, 0.9018, 0.5, 0.8333, 0.5, 0.8333, 0.5, 0.9018, 0.5, 0.9018, 0.5, 0.8333, 0.5, 0.8333, 0.5, 0.9018, 0.5, 0.9018, 0.5, 0.9143, 0.5, 0.875, 0.5, 0.8333, 0.5, 0.9018, 0.5, 0.9143, 0.5, 0.96, 0.5, 0.9813, 0.5, 0.8333, 0.5, 0.875, 0.5, 0.9143, 0.5, 0.9018, 0.5, 0.9813, 0.5, 0.96, 0.5, 0.9143, 0.5, 0.9018, 0.5, 0.9813, 0.5, 0.9018, 0.5, 0.9018, 0.5, 0.9813, 0.5, 0.9813, 0.5, 0.9018, 0.5, 0.9018, 0.5, 0.9813, 0.5, 0.875, 0.5, 0.8333, 0.5, 0.8333, 0.5, 0.875, 0.5, 0.9167, 0.5, 0.875, 0.5, 0.875, 0.5, 0.9167, 0.5, 0.96, 0.5, 0.9167, 0.5, 0.9167, 0.5, 0.96, 0.5, 0.9813, 0.5, 0.96, 0.5, 0.96, 0.5, 0.9813, 0.5, 1.0, 0.5, 0.9813, 0.5, 0.9813, 0.5, 1.0, 0.5, 0.75, 1.0, 1.0, 0.5, 0.8125, 1.0, 0.75, 1.0, 0.6875, 1.0, 0.75, 1.0, 0.75, 1.0, 0.6875, 1.0, 0.5, 0.5, 0.6875, 1.0, 0.6875, 1.0, 0.5, 0.5, 0.5417, 0.5, 0.5, 0.5, 0.5, 0.5, 0.5417, 0.5, 0.5573, 0.5, 0.5417, 0.5, 0.5417, 0.5, 0.5573, 0.5, 0.5833, 0.5, 0.5573, 0.5, 0.5573, 0.5, 0.5833, 0.5, 0.6667, 0.5, 0.5833, 0.5, 0.5833, 0.5, 0.6667, 0.5, 0.7176, 0.5, 0.6667, 0.5, 0.6667, 0.5, 0.7176, 0.5, 0.75, 0.5541, 0.7176, 0.5541, 0.7176, 0.5541, 0.75, 0.5541, 0.7176, 0.5, 0.75, 0.5, 0.75, 0.5, 0.7176, 0.5, 0.6667, 0.5, 0.7176, 0.5, 0.7176, 0.5, 0.6667, 0.5, 0.7917, 0.5, 0.8333, 0.5, 0.8333, 0.5, 0.7917, 0.5, 0.7176, 0.5541, 0.6667, 0.5541, 0.6667, 0.5541, 0.7176, 0.5541, 0.7176, 0.5, 0.75, 0.5, 0.75, 0.5, 0.7176, 0.5, 0.8333, 0.5, 0.8333, 0.531, 0.8333, 0.531, 0.8333, 0.5, 0.75, 0.5, 0.7917, 0.5, 0.7917, 0.5, 0.75, 0.5, 0.8333, 0.531, 0.8333, 0.5541, 0.8333, 0.5541, 0.8333, 0.531, 0.6667, 0.5, 0.7176, 0.5, 0.7176, 0.5, 0.6667, 0.5, 0.75, 0.5541, 0.7176, 0.5541, 0.7176, 0.5541, 0.75, 0.5541, 0.8333, 0.5541, 0.7917, 0.5541, 0.7917, 0.5541, 0.8333, 0.5541, 0.6667, 0.5541, 0.6667, 0.531, 0.6667, 0.531, 0.6667, 0.5541, 0.6667, 0.531, 0.6667, 0.5, 0.6667, 0.5, 0.6667, 0.531, 0.7917, 0.5, 0.8333, 0.5, 0.8333, 0.5, 0.7917, 0.5, 0.7917, 0.5541, 0.75, 0.5541, 0.75, 0.5541, 0.7917, 0.5541, 0.7436, 0.5, 0.7436, 0.531, 0.6667, 0.531, 0.6667, 0.5, 0.7436, 0.531, 0.7436, 0.5541, 0.6667, 0.5541, 0.6667, 0.531, 0.7518, 0.5, 0.7917, 0.5, 0.8333, 0.5, 0.7436, 0.5, 0.7436, 0.5541, 0.7518, 0.5541, 0.7176, 0.5541, 0.6667, 0.5541, 0.8333, 0.5541, 0.7917, 0.5541, 0.7518, 0.5541, 0.7436, 0.5541, 0.7176, 0.5, 0.7518, 0.5, 0.7436, 0.5, 0.6667, 0.5, 0.8333, 0.531, 0.8333, 0.5541, 0.7436, 0.5541, 0.7436, 0.531, 0.8333, 0.5, 0.8333, 0.531, 0.7436, 0.531, 0.7436, 0.5, 0.75, 0.625, 0.75, 0.75, 0.6667, 0.75, 0.6667, 0.625, 0.75, 0.875, 0.7083, 1.0, 0.6667, 0.875, 0.75, 0.5, 0.75, 0.625, 0.6667, 0.625, 0.6667, 0.5, 0.75, 0.75, 0.75, 0.875, 0.6667, 0.875, 0.6667, 0.75, 0.6667, 0.875, 0.625, 1.0, 0.5833, 0.875, 0.6667, 0.5, 0.6667, 0.625, 0.5833, 0.625, 0.5833, 0.5, 0.6667, 0.75, 0.6667, 0.875, 0.5833, 0.875, 0.5833, 0.75, 0.6667, 0.625, 0.6667, 0.75, 0.5833, 0.75, 0.5833, 0.625, 0.5833, 0.5, 0.5833, 0.625, 0.5, 0.625, 0.5, 0.5, 0.5833, 0.75, 0.5833, 0.875, 0.5, 0.875, 0.5, 0.75, 0.5833, 0.625, 0.5833, 0.75, 0.5, 0.75, 0.5, 0.625, 0.5833, 0.875, 0.5417, 1.0, 0.5, 0.875, 0.5, 0.625, 0.5, 0.75, 0.4167, 0.75, 0.4167, 0.625, 0.5, 0.875, 0.4583, 1.0, 0.4167, 0.875, 0.5, 0.5, 0.5, 0.625, 0.4167, 0.625, 0.4167, 0.5, 0.5, 0.75, 0.5, 0.875, 0.4167, 0.875, 0.4167, 0.75, 0.4167, 0.625, 0.4167, 0.75, 0.3333, 0.75, 0.3333, 0.625, 0.4167, 0.875, 0.375, 1.0, 0.3333, 0.875, 0.4167, 0.5, 0.4167, 0.625, 0.3333, 0.625, 0.3333, 0.5, 0.4167, 0.75, 0.4167, 0.875, 0.3333, 0.875, 0.3333, 0.75, 0.3333, 0.5, 0.3333, 0.625, 0.25, 0.625, 0.25, 0.5, 0.3333, 0.75, 0.3333, 0.875, 0.25, 0.875, 0.25, 0.75, 0.3333, 0.625, 0.3333, 0.75, 0.25, 0.75, 0.25, 0.625, 0.3333, 0.875, 0.2917, 1.0, 0.25, 0.875, 0.25, 0.5, 0.25, 0.625, 0.1667, 0.625, 0.1667, 0.5, 0.25, 0.75, 0.25, 0.875, 0.1667, 0.875, 0.1667, 0.75, 0.25, 0.625, 0.25, 0.75, 0.1667, 0.75, 0.1667, 0.625, 0.25, 0.875, 0.2083, 1.0, 0.1667, 0.875, 0.1667, 0.625, 0.1667, 0.75, 0.08333, 0.75, 0.08333, 0.625, 0.1667, 0.875, 0.125, 1.0, 0.08333, 0.875, 0.1667, 0.5, 0.1667, 0.625, 0.08333, 0.625, 0.08333, 0.5, 0.1667, 0.75, 0.1667, 0.875, 0.08333, 0.875, 0.08333, 0.75, 0.08333, 0.625, 0.08333, 0.75, 0.0, 0.75, 2.98e-08, 0.625, 0.08333, 0.875, 0.04167, 1.0, 2.98e-08, 0.875, 0.08333, 0.5, 0.08333, 0.625, 2.98e-08, 0.625, 0.0, 0.5, 0.08333, 0.75, 0.08333, 0.875, 2.98e-08, 0.875, 0.0, 0.75, 1.0, 0.5, 1.0, 0.625, 0.9167, 0.625, 0.9167, 0.5, 1.0, 0.75, 1.0, 0.875, 0.9167, 0.875, 0.9167, 0.75, 1.0, 0.625, 1.0, 0.75, 0.9167, 0.75, 0.9167, 0.625, 1.0, 0.875, 0.9583, 1.0, 0.9167, 0.875, 0.9167, 0.75, 0.9167, 0.875, 0.8333, 0.875, 0.8333, 0.75, 0.9167, 0.625, 0.9167, 0.75, 0.8333, 0.75, 0.8333, 0.625, 0.9167, 0.875, 0.875, 1.0, 0.8333, 0.875, 0.9167, 0.5, 0.9167, 0.625, 0.8333, 0.625, 0.8333, 0.5, 0.8333, 0.625, 0.8333, 0.75, 0.75, 0.75, 0.75, 0.625, 0.8333, 0.875, 0.7917, 1.0, 0.75, 0.875, 0.8333, 0.5, 0.8333, 0.625, 0.75, 0.625, 0.75, 0.5, 0.8333, 0.75, 0.8333, 0.875, 0.75, 0.875, 0.75, 0.75, 0.5833, 0.6135, 0.5833, 0.6767, 0.5833, 0.6767, 0.5833, 0.6135, 0.5833, 0.5541, 0.5833, 0.6135, 0.5833, 0.6135, 0.5833, 0.5541, 0.5833, 0.531, 0.5833, 0.5541, 0.5833, 0.5541, 0.5833, 0.5541, 0.5833, 0.6767, 0.5833, 0.75, 0.5833, 0.6767, 0.5833, 0.6767, 0.5833, 0.5541, 0.5833, 0.6135, 0.5833, 0.6135, 0.5833, 0.5541, 0.5833, 0.6135, 0.5833, 0.6767, 0.5833, 0.6767, 0.5833, 0.6135, 0.6667, 0.6767, 0.6667, 0.6767, 0.6667, 0.6767, 0.6667, 0.6767, 0.5833, 0.6767, 0.5833, 0.6767, 0.6667, 0.6767, 0.6667, 0.6767, 0.5833, 0.6767, 0.5833, 0.6767, 0.5833, 0.6767, 0.6667, 0.6767, 0.6667, 0.6767, 0.6667, 0.6767, 0.6667, 0.75, 0.6667, 0.6767, 0.6667, 0.6767, 0.6667, 0.75, 0.75, 0.6767, 0.75, 0.75, 0.75, 0.75, 0.75, 0.6767, 0.6667, 0.6767, 0.7176, 0.6767, 0.7176, 0.6767, 0.6667, 0.6767, 0.7176, 0.6767, 0.75, 0.6767, 0.75, 0.6767, 0.7176, 0.6767])
me_cylinder.update()

# ---- objects
ob_front = bpy.data.objects.new('Front', None)
ob_side = bpy.data.objects.new('Side', None)
ob_cylinder = bpy.data.objects.new('Cylinder', me_cylinder)

# ---- transforms, parenting, visibility, modifiers, constraints
ob_front.location = (0.4157, 1.151, 0.7934)
ob_front.rotation_euler = (1.571, -0.0, -0.0)
ob_front.scale = (0.443, 0.443, 0.443)
ob_front.empty_display_type = 'IMAGE'
ob_front.empty_display_size = 5.0
ob_side.location = (-2.934, -0.538, 0.7879)
ob_side.rotation_euler = (1.571, -0.0, 1.571)
ob_side.scale = (0.443, 0.443, 0.443)
ob_side.empty_display_type = 'IMAGE'
ob_side.empty_display_size = 5.0
ob_cylinder.location = (1.424e-05, 0.02453, 1.065)
ob_cylinder.scale = (0.1093, 0.1093, 0.1093)
_m = ob_cylinder.modifiers.new('Mirror', 'MIRROR')
_m.use_clip = True
_m = ob_cylinder.modifiers.new('Subdivision', 'SUBSURF')

# ---- collection membership
col_reference_images.objects.link(ob_front)
col_reference_images.objects.link(ob_side)
col_mesh.objects.link(ob_cylinder)

# ---- scene / render settings (as saved in the file)
scene.frame_start = 1; scene.frame_end = 250; scene.frame_set(1)
scene.render.engine = 'BLENDER_EEVEE_NEXT'
scene.render.bake_bias = 0.0
scene.render.bake_samples = 0
scene.cycles.sampling_pattern = 'TABULATED_SOBOL'
scene.eevee.use_volume_custom_range = False
bpy.context.view_layer.update()

# ---- added for rendering (the .blend has no active camera and no usable light): camera, sun
cam_auto = bpy.data.cameras.new('AutoCamera')
cam_auto.lens = 50.0
cam_auto.sensor_width = 36.0
cam_auto.clip_end = 1000.0
ob_auto_camera = bpy.data.objects.new('AutoCamera', cam_auto)
scene.collection.objects.link(ob_auto_camera)
ob_auto_camera.location = (1.46064, -1.72791, 1.92328)
ob_auto_camera.rotation_euler = (1.09748, -7.21219e-08, 0.694738)
scene.camera = ob_auto_camera
light_auto_sun = bpy.data.lights.new('AutoSun', 'SUN')
light_auto_sun.energy = 3.0
light_auto_sun.angle = 0.0523599
ob_auto_sun = bpy.data.objects.new('AutoSun', light_auto_sun)
scene.collection.objects.link(ob_auto_sun)
ob_auto_sun.rotation_euler = (0.872665, 0.174533, 0.523599)
bpy.context.view_layer.update()
